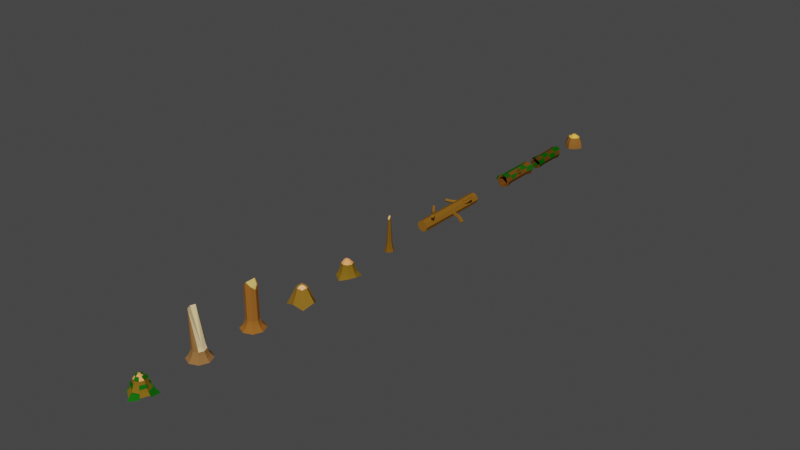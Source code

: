 # Source: NaturePack_Fallen.blend  (saved by Blender 2.82.7; exported with 4.5.12 LTS)
import bpy
from mathutils import Matrix  # noqa: F401  (used for matrix-valued properties, if any)

bpy.ops.wm.read_factory_settings(use_empty=True)
scene = bpy.context.scene
scene.name = 'Scene'

# ---- collections
col_collection = bpy.data.collections.new('Collection'); scene.collection.children.link(col_collection)

# ---- materials (node trees are filled in below, after node groups)
mat_material_001 = bpy.data.materials.new('Material.001')
mat_material_001.use_transparent_shadow = False
mat_material_001.diffuse_color = (0.2598, 0.1075, 0.023, 1.0)
mat_material_002 = bpy.data.materials.new('Material.002')
mat_material_002.use_transparent_shadow = False
mat_material_002.diffuse_color = (1.0, 0.5336, 0.08193, 1.0)
mat_material_003 = bpy.data.materials.new('Material.003')
mat_material_003.use_transparent_shadow = False
mat_material_003.diffuse_color = (0.09084, 0.04487, 0.005968, 1.0)
mat_material_004 = bpy.data.materials.new('Material.004')
mat_material_004.use_transparent_shadow = False
mat_material_004.diffuse_color = (0.00263, 0.08714, 0.000702, 1.0)
mat_material_005 = bpy.data.materials.new('Material.005')
mat_material_005.use_transparent_shadow = False
mat_material_005.diffuse_color = (0.1574, 0.05853, 0.00833, 1.0)
mat_material_006 = bpy.data.materials.new('Material.006')
mat_material_006.use_transparent_shadow = False
mat_material_006.diffuse_color = (0.01108, 0.1025, 0.006245, 1.0)
mat_material_007 = bpy.data.materials.new('Material.007')
mat_material_007.use_transparent_shadow = False
mat_material_007.diffuse_color = (0.2462, 0.1073, 0.0125, 1.0)
mat_material_008 = bpy.data.materials.new('Material.008')
mat_material_008.use_transparent_shadow = False
mat_material_008.diffuse_color = (0.007276, 0.08353, 0.004916, 1.0)
mat_material_009 = bpy.data.materials.new('Material.009')
mat_material_009.use_transparent_shadow = False
mat_material_009.diffuse_color = (0.1734, 0.08121, 0.009872, 1.0)
mat_material_010 = bpy.data.materials.new('Material.010')
mat_material_010.use_transparent_shadow = False
mat_material_010.diffuse_color = (1.0, 0.566, 0.2216, 1.0)
mat_material_011 = bpy.data.materials.new('Material.011')
mat_material_011.use_transparent_shadow = False
mat_material_011.diffuse_color = (0.214, 0.1189, 0.0113, 1.0)
mat_material_012 = bpy.data.materials.new('Material.012')
mat_material_012.use_transparent_shadow = False
mat_material_012.diffuse_color = (1.0, 0.3926, 0.1397, 1.0)
mat_material_013 = bpy.data.materials.new('Material.013')
mat_material_013.use_transparent_shadow = False
mat_material_013.diffuse_color = (0.2462, 0.126, 0.01603, 1.0)
mat_material_014 = bpy.data.materials.new('Material.014')
mat_material_014.use_transparent_shadow = False
mat_material_014.diffuse_color = (1.0, 0.5294, 0.2415, 1.0)
mat_material_015 = bpy.data.materials.new('Material.015')
mat_material_015.use_transparent_shadow = False
mat_material_015.diffuse_color = (0.3032, 0.1135, 0.02001, 1.0)
mat_material_016 = bpy.data.materials.new('Material.016')
mat_material_016.use_transparent_shadow = False
mat_material_016.diffuse_color = (0.8, 0.5616, 0.1663, 1.0)
mat_material_017 = bpy.data.materials.new('Material.017')
mat_material_017.use_transparent_shadow = False
mat_material_017.diffuse_color = (0.281, 0.1337, 0.04504, 1.0)
mat_material_018 = bpy.data.materials.new('Material.018')
mat_material_018.use_transparent_shadow = False
mat_material_018.diffuse_color = (0.8, 0.6154, 0.3258, 1.0)
mat_material_019 = bpy.data.materials.new('Material.019')
mat_material_019.use_transparent_shadow = False
mat_material_019.diffuse_color = (0.008078, 0.1237, 0.005042, 1.0)

# ---- material node trees

# ---- world
world_world = bpy.data.worlds.new('World'); scene.world = world_world
world_world.use_nodes = True; world_world.node_tree.nodes.clear()
_N = world_world.node_tree.nodes; _L = world_world.node_tree.links
n0 = _N.new('ShaderNodeOutputWorld'); n0.name = 'World Output'; n0.location = (300, 300)
n1 = _N.new('ShaderNodeBackground'); n1.name = 'Background'; n1.location = (10, 300)
n1.inputs[0].default_value = (0.05088, 0.05088, 0.05088, 1.0)
_L.new(n1.outputs[0], n0.inputs[0])
n0.is_active_output = True
world_world.color = (0.05088, 0.05088, 0.05088)
world_world.use_sun_shadow = False
world_world.sun_shadow_jitter_overblur = 0.0

# ---- meshes
me_cylinder = bpy.data.meshes.new('Cylinder')
me_cylinder.from_pydata([(9.634e-09, 1.785, -1.0), (1.119, 1.119, -1.0), (1.785, -7.963e-08, -1.0), (1.119, -1.119, -1.0), (-1.464e-07, -1.785, -1.0), (-1.119, -1.119, -1.0), (-1.785, 1.965e-08, -1.0), (-1.119, 1.119, -1.0), (9.955e-09, 1.749, -0.5), (1.064e-08, 1.64, 0.0), (7.552e-09, 1.427, 0.5), (0.8947, 0.8947, 0.5), (1.029, 1.029, 0.0), (1.097, 1.097, -0.5), (1.427, -5.873e-08, 0.5), (1.64, -6.851e-08, 0.0), (1.749, -7.524e-08, -0.5), (0.8947, -0.8947, 0.5), (1.029, -1.029, 0.0), (1.097, -1.097, -0.5), (-1.172e-07, -1.427, 0.5), (-1.327e-07, -1.64, 0.0), (-1.43e-07, -1.749, -0.5), (-0.8947, -0.8947, 0.5), (-1.029, -1.029, 0.0), (-1.097, -1.097, -0.5), (-1.427, 2.064e-08, 0.5), (-1.64, 2.274e-08, 0.0), (-1.749, 2.208e-08, -0.5), (-0.8947, 0.8947, 0.5), (-1.029, 1.029, 0.0), (-1.097, 1.097, -0.5), (0.7071, 0.7071, 1.0), (1.9e-09, 1.128, 1.0), (1.128, -4.48e-08, 1.0), (0.7071, -0.7071, 1.0), (-9.667e-08, -1.128, 1.0), (-0.7071, -0.7071, 1.0), (-1.128, 1.793e-08, 1.0), (-0.7071, 0.7071, 1.0), (0.63, 0.63, 1.0), (-1.827e-09, 0.891, 1.0), (0.891, -3.915e-08, 1.0), (0.63, -0.63, 1.0), (-7.972e-08, -0.891, 1.0), (-0.63, -0.63, 1.0), (-0.891, 1.042e-08, 1.0), (-0.63, 0.63, 1.0), (0.2421, 0.2421, 1.506), (7.673e-09, 0.3424, 1.506), (0.3424, -3.03e-08, 1.506), (0.2421, -0.2421, 1.506), (-2.598e-08, -0.3424, 1.506), (-0.2421, -0.2421, 1.506), (-0.3424, 1.042e-08, 1.506), (-0.2421, 0.2421, 1.506)], [], [(10, 33, 32, 11), (11, 32, 34, 14), (14, 34, 35, 17), (17, 35, 36, 20), (20, 36, 37, 23), (23, 37, 38, 26), (26, 38, 39, 29), (29, 39, 33, 10), (0, 1, 2, 3, 4, 5, 6, 7), (7, 31, 8, 0), (31, 30, 9, 8), (30, 29, 10, 9), (6, 28, 31, 7), (28, 27, 30, 31), (27, 26, 29, 30), (5, 25, 28, 6), (25, 24, 27, 28), (24, 23, 26, 27), (4, 22, 25, 5), (22, 21, 24, 25), (21, 20, 23, 24), (3, 19, 22, 4), (19, 18, 21, 22), (18, 17, 20, 21), (2, 16, 19, 3), (16, 15, 18, 19), (15, 14, 17, 18), (1, 13, 16, 2), (13, 12, 15, 16), (12, 11, 14, 15), (0, 8, 13, 1), (8, 9, 12, 13), (9, 10, 11, 12), (32, 33, 41, 40), (33, 39, 47, 41), (37, 36, 44, 45), (34, 32, 40, 42), (39, 38, 46, 47), (36, 35, 43, 44), (38, 37, 45, 46), (35, 34, 42, 43), (48, 49, 55, 54, 53, 52, 51, 50), (49, 48, 40, 41), (48, 50, 42, 40), (50, 51, 43, 42), (51, 52, 44, 43), (52, 53, 45, 44), (53, 54, 46, 45), (54, 55, 47, 46), (55, 49, 41, 47)])
me_cylinder.polygons.foreach_set('material_index', [0, 0, 0, 0, 0, 0, 0, 0, 0, 0, 0, 0, 0, 0, 0, 0, 0, 0, 0, 0, 0, 0, 0, 0, 0, 0, 0, 0, 0, 0, 0, 0, 0, 1, 1, 1, 1, 1, 1, 1, 1, 1, 1, 1, 1, 1, 1, 1, 1, 1])
_uv = me_cylinder.uv_layers.new(name='UVMap')
_uv.uv.foreach_set('vector', [1.0, 0.875, 1.0, 1.0, 0.875, 1.0, 0.875, 0.875, 0.875, 0.875, 0.875, 1.0, 0.75, 1.0, 0.75, 0.875, 0.75, 0.875, 0.75, 1.0, 0.625, 1.0, 0.625, 0.875, 0.625, 0.875, 0.625, 1.0, 0.5, 1.0, 0.5, 0.875, 0.5, 0.875, 0.5, 1.0, 0.375, 1.0, 0.375, 0.875, 0.375, 0.875, 0.375, 1.0, 0.25, 1.0, 0.25, 0.875, 0.25, 0.875, 0.25, 1.0, 0.125, 1.0, 0.125, 0.875, 0.125, 0.875, 0.125, 1.0, 0.0, 1.0, 0.0, 0.875, 0.75, 0.49, 0.9197, 0.4197, 0.99, 0.25, 0.9197, 0.08029, 0.75, 0.01, 0.5803, 0.08029, 0.51, 0.25, 0.5803, 0.4197, 0.125, 0.5, 0.125, 0.625, 0.0, 0.625, 0.0, 0.5, 0.125, 0.625, 0.125, 0.75, 0.0, 0.75, 0.0, 0.625, 0.125, 0.75, 0.125, 0.875, 0.0, 0.875, 0.0, 0.75, 0.25, 0.5, 0.25, 0.625, 0.125, 0.625, 0.125, 0.5, 0.25, 0.625, 0.25, 0.75, 0.125, 0.75, 0.125, 0.625, 0.25, 0.75, 0.25, 0.875, 0.125, 0.875, 0.125, 0.75, 0.375, 0.5, 0.375, 0.625, 0.25, 0.625, 0.25, 0.5, 0.375, 0.625, 0.375, 0.75, 0.25, 0.75, 0.25, 0.625, 0.375, 0.75, 0.375, 0.875, 0.25, 0.875, 0.25, 0.75, 0.5, 0.5, 0.5, 0.625, 0.375, 0.625, 0.375, 0.5, 0.5, 0.625, 0.5, 0.75, 0.375, 0.75, 0.375, 0.625, 0.5, 0.75, 0.5, 0.875, 0.375, 0.875, 0.375, 0.75, 0.625, 0.5, 0.625, 0.625, 0.5, 0.625, 0.5, 0.5, 0.625, 0.625, 0.625, 0.75, 0.5, 0.75, 0.5, 0.625, 0.625, 0.75, 0.625, 0.875, 0.5, 0.875, 0.5, 0.75, 0.75, 0.5, 0.75, 0.625, 0.625, 0.625, 0.625, 0.5, 0.75, 0.625, 0.75, 0.75, 0.625, 0.75, 0.625, 0.625, 0.75, 0.75, 0.75, 0.875, 0.625, 0.875, 0.625, 0.75, 0.875, 0.5, 0.875, 0.625, 0.75, 0.625, 0.75, 0.5, 0.875, 0.625, 0.875, 0.75, 0.75, 0.75, 0.75, 0.625, 0.875, 0.75, 0.875, 0.875, 0.75, 0.875, 0.75, 0.75, 1.0, 0.5, 1.0, 0.625, 0.875, 0.625, 0.875, 0.5, 1.0, 0.625, 1.0, 0.75, 0.875, 0.75, 0.875, 0.625, 1.0, 0.75, 1.0, 0.875, 0.875, 0.875, 0.875, 0.75, 0.875, 1.0, 1.0, 1.0, 1.0, 1.0, 0.875, 1.0, 0.0, 1.0, 0.125, 1.0, 0.125, 1.0, 0.0, 1.0, 0.375, 1.0, 0.5, 1.0, 0.5, 1.0, 0.375, 1.0, 0.75, 1.0, 0.875, 1.0, 0.875, 1.0, 0.75, 1.0, 0.125, 1.0, 0.25, 1.0, 0.25, 1.0, 0.125, 1.0, 0.5, 1.0, 0.625, 1.0, 0.625, 1.0, 0.5, 1.0, 0.25, 1.0, 0.375, 1.0, 0.375, 1.0, 0.25, 1.0, 0.625, 1.0, 0.75, 1.0, 0.75, 1.0, 0.625, 1.0, 0.3152, 0.3152, 0.25, 0.3422, 0.1848, 0.3152, 0.1578, 0.25, 0.1848, 0.1848, 0.25, 0.1578, 0.3152, 0.1848, 0.3422, 0.25, 0.25, 0.3422, 0.3152, 0.3152, 0.4197, 0.4197, 0.25, 0.49, 0.3152, 0.3152, 0.3422, 0.25, 0.49, 0.25, 0.4197, 0.4197, 0.3422, 0.25, 0.3152, 0.1848, 0.4197, 0.08029, 0.49, 0.25, 0.3152, 0.1848, 0.25, 0.1578, 0.25, 0.01, 0.4197, 0.08029, 0.25, 0.1578, 0.1848, 0.1848, 0.08029, 0.08029, 0.25, 0.01, 0.1848, 0.1848, 0.1578, 0.25, 0.01, 0.25, 0.08029, 0.08029, 0.1578, 0.25, 0.1848, 0.3152, 0.08029, 0.4197, 0.01, 0.25, 0.1848, 0.3152, 0.25, 0.3422, 0.25, 0.49, 0.08029, 0.4197])
me_cylinder.materials.append(mat_material_001)
me_cylinder.materials.append(mat_material_002)
me_cylinder.use_remesh_fix_poles = True
me_cylinder.use_remesh_preserve_attributes = False
me_cylinder.use_mirror_vertex_groups = False
me_cylinder.update()
me_cylinder_001 = bpy.data.meshes.new('Cylinder.001')
me_cylinder_001.from_pydata([(6.775e-09, 0.7791, -1.0), (6.775e-09, 0.7791, 1.0), (0.5509, 0.5509, -1.0), (0.5509, 0.5509, 1.0), (0.7791, -2.098e-08, -0.9451), (0.7791, -7.284e-08, 0.9274), (0.5509, -0.5509, -0.9451), (0.5509, -0.5509, 1.0), (-6.937e-08, -0.7791, -1.0), (-6.937e-08, -0.7791, 1.0), (-0.5509, -0.5509, -0.9451), (-0.5509, -0.5509, 0.9274), (-0.7791, 2.242e-08, -1.0), (-0.7791, 6.467e-09, 1.0), (-0.5509, 0.5509, -0.9451), (-0.5509, 0.5509, 0.9274), (0.0, 1.0, -0.5), (0.0, 1.0, 0.0), (0.0, 1.0, 0.5), (0.7071, 0.7071, 0.5), (0.7071, 0.7071, 0.0), (0.7071, 0.7071, -0.5), (1.0, -4.371e-08, 0.5), (1.0, -4.371e-08, 0.0), (1.0, -4.371e-08, -0.5), (0.7071, -0.7071, 0.5), (0.7071, -0.7071, 0.0), (0.7071, -0.7071, -0.5), (-8.742e-08, -1.0, 0.5), (-8.742e-08, -1.0, 0.0), (-8.742e-08, -1.0, -0.5), (-0.7071, -0.7071, 0.5), (-0.7071, -0.7071, 0.0), (-0.7071, -0.7071, -0.5), (-1.0, 1.192e-08, 0.5), (-1.0, 1.192e-08, 0.0), (-1.0, 1.192e-08, -0.5), (-0.7071, 0.7071, 0.5), (-0.7071, 0.7071, 0.0), (-0.7071, 0.7071, -0.5), (6.775e-09, 1.13, -1.0), (0.799, 0.799, -1.0), (0.799, 0.799, 1.0), (6.775e-09, 1.13, 1.0), (1.13, -2.098e-08, -0.9451), (1.13, -7.849e-08, 0.9274), (0.799, -0.799, -0.9451), (0.799, -0.799, 1.0), (-9.2e-08, -1.13, -1.0), (-9.2e-08, -1.13, 1.0), (-0.799, -0.799, -0.9451), (-0.799, -0.799, 0.9274), (-1.13, 3.373e-08, -1.0), (-1.13, -4.849e-09, 1.0), (-0.799, 0.799, -0.9451), (-0.799, 0.799, 0.9274), (-8.083e-08, -0.9214, -0.6), (-6.937e-08, -0.7791, -0.2), (-6.937e-08, -0.7791, 0.2), (-8.083e-08, -0.9214, 0.6), (-0.6515, -0.6515, -0.6), (-0.5509, -0.5509, -0.2), (-0.5509, -0.5509, 0.2), (-0.6515, -0.6515, 0.6), (0.6515, -0.6515, -0.6), (0.5509, -0.5509, -0.2), (0.5509, -0.5509, 0.2), (0.6515, -0.6515, 0.6), (-0.9214, 3.9e-08, -0.6), (-0.7791, 1.604e-08, -0.2), (-0.7791, 1.285e-08, 0.2), (-0.9214, -4.846e-09, 0.6), (0.9214, -2.597e-08, -0.6), (0.7791, -4.23e-08, -0.2), (0.7791, -4.889e-08, 0.2), (0.9214, -8.186e-08, 0.6), (-0.6515, 0.6515, -0.6), (-0.5509, 0.5509, -0.2), (-0.5509, 0.5509, 0.2), (-0.6515, 0.6515, 0.6), (0.6515, 0.6515, -0.6), (0.5509, 0.5509, -0.2), (0.5509, 0.5509, 0.2), (0.6515, 0.6515, 0.6), (9.217e-09, 0.9214, -0.6), (6.775e-09, 0.7791, -0.2), (6.775e-09, 0.7791, 0.2), (9.217e-09, 0.9214, 0.6), (-0.01071, 1.169, -1.079), (0.8467, 0.8139, -1.079), (-0.01071, 1.03, 0.5311), (-0.01071, 1.169, 1.068), (0.7481, 0.7153, -0.5421), (1.202, -0.04352, 1.068), (0.8467, 0.8139, 1.068), (-0.8681, 0.8139, 1.068), (-0.01071, 1.03, -0.5421), (-0.01071, 1.03, -0.005486), (0.7481, 0.7153, 0.5311), (0.7481, 0.7153, -0.005486), (1.062, -0.04352, 0.5311), (1.062, -0.04352, -0.005486), (1.062, -0.04352, -0.5421), (-1.084, -0.04352, -0.005486), (-1.084, -0.04352, -0.5421), (-0.7695, 0.7153, 0.5311), (-0.7695, 0.7153, -0.005486), (-0.7695, 0.7153, -0.5421), (0.5511, -0.4818, -0.9451), (0.0001457, -0.71, -1.0), (-0.5508, -0.4818, 0.9274), (0.0001457, -0.71, 1.0), (0.0001457, -0.8522, 0.6), (-0.6513, -0.5824, 0.6), (0.0001457, -0.8522, -0.6), (0.0001457, -0.71, -0.2), (0.0001457, -0.71, 0.2), (-0.6513, -0.5824, -0.6), (-0.5508, -0.4818, -0.2), (0.6516, -0.5824, -0.6), (0.5511, -0.4818, 0.2), (0.6516, -0.5824, 0.6)], [], [(18, 43, 42, 19), (36, 35, 103, 104), (22, 45, 47, 25), (25, 47, 49, 28), (28, 49, 51, 31), (31, 51, 53, 34), (84, 85, 77, 76), (34, 53, 55, 37), (21, 20, 99, 92), (0, 84, 76, 14), (54, 39, 16, 40), (39, 38, 17, 16), (38, 37, 18, 17), (52, 36, 39, 54), (24, 21, 92, 102), (35, 34, 37, 38), (50, 33, 36, 52), (33, 32, 35, 36), (32, 31, 34, 35), (48, 30, 33, 50), (30, 29, 32, 33), (29, 28, 31, 32), (46, 27, 30, 48), (27, 26, 29, 30), (26, 25, 28, 29), (44, 24, 27, 46), (24, 23, 26, 27), (23, 22, 25, 26), (41, 21, 24, 44), (39, 36, 104, 107), (20, 19, 22, 23), (19, 20, 99, 98), (16, 17, 20, 21), (18, 37, 105, 90), (2, 0, 40, 41), (1, 3, 42, 43), (4, 2, 41, 44), (3, 5, 45, 42), (6, 4, 44, 46), (5, 7, 47, 45), (8, 6, 46, 48), (7, 9, 49, 47), (10, 8, 48, 50), (9, 11, 51, 49), (12, 10, 50, 52), (11, 13, 53, 51), (14, 12, 52, 54), (13, 15, 55, 53), (0, 14, 54, 40), (15, 1, 43, 55), (63, 11, 110, 113), (8, 56, 114, 109), (63, 71, 13, 11), (72, 4, 6, 64), (71, 79, 15, 13), (80, 2, 4, 72), (84, 0, 2, 80), (87, 1, 15, 79), (85, 86, 78, 77), (86, 87, 79, 78), (1, 87, 83, 3), (87, 86, 82, 83), (86, 85, 81, 82), (85, 84, 80, 81), (3, 83, 75, 5), (83, 82, 74, 75), (82, 81, 73, 74), (81, 80, 72, 73), (12, 14, 76, 68), (68, 76, 77, 69), (69, 77, 78, 70), (70, 78, 79, 71), (5, 75, 67, 7), (75, 74, 66, 67), (74, 73, 65, 66), (73, 72, 64, 65), (10, 12, 68, 60), (60, 68, 69, 61), (61, 69, 70, 62), (62, 70, 71, 63), (7, 67, 59, 9), (56, 64, 119, 114), (66, 65, 57, 58), (65, 64, 56, 57), (8, 10, 60, 56), (9, 59, 112, 111), (57, 61, 62, 58), (58, 62, 63, 59), (98, 94, 93, 100), (105, 95, 91, 90), (104, 103, 106, 107), (92, 99, 101, 102), (88, 96, 92, 89), (97, 90, 98, 99), (41, 40, 88, 89), (35, 38, 106, 103), (20, 23, 101, 99), (45, 22, 100, 93), (37, 55, 95, 105), (55, 43, 91, 95), (22, 19, 98, 100), (40, 16, 96, 88), (43, 18, 90, 91), (16, 21, 92, 96), (23, 24, 102, 101), (38, 39, 107, 106), (21, 41, 89, 92), (20, 17, 97, 99), (17, 18, 90, 97), (18, 19, 98, 90), (19, 42, 94, 98), (42, 45, 93, 94), (112, 113, 110, 111), (119, 108, 109, 114), (121, 120, 116, 112), (114, 117, 118, 115), (64, 6, 108, 119), (56, 60, 117, 114), (57, 56, 114, 115), (61, 57, 115, 118), (6, 8, 109, 108), (58, 59, 112, 116), (67, 66, 120, 121), (59, 63, 113, 112), (59, 67, 121, 112), (60, 61, 118, 117), (66, 58, 116, 120), (11, 9, 111, 110)])
me_cylinder_001.polygons.foreach_set('material_index', [0, 0, 0, 0, 0, 0, 0, 0, 0, 0, 0, 0, 0, 0, 0, 0, 0, 0, 0, 0, 0, 0, 0, 0, 0, 0, 0, 0, 0, 0, 0, 0, 0, 0, 0, 0, 0, 0, 0, 0, 0, 0, 0, 0, 0, 0, 0, 0, 0, 0, 0, 0, 0, 0, 0, 0, 0, 0, 0, 0, 0, 0, 0, 0, 0, 0, 0, 0, 0, 0, 0, 0, 0, 0, 0, 0, 0, 0, 0, 0, 0, 0, 0, 0, 0, 0, 0, 0, 1, 1, 1, 1, 1, 1, 0, 0, 0, 0, 0, 0, 0, 0, 0, 0, 0, 0, 0, 0, 0, 0, 0, 0, 1, 1, 1, 1, 0, 0, 0, 0, 0, 0, 0, 0, 0, 0, 0, 0])
_uv = me_cylinder_001.uv_layers.new(name='UVMap')
_uv.uv.foreach_set('vector', [1.0, 0.875, 1.0, 1.0, 0.875, 1.0, 0.875, 0.875, 0.25, 0.625, 0.25, 0.75, 0.25, 0.75, 0.25, 0.625, 0.75, 0.875, 0.75, 1.0, 0.625, 1.0, 0.625, 0.875, 0.625, 0.875, 0.625, 1.0, 0.5, 1.0, 0.5, 0.875, 0.5, 0.875, 0.5, 1.0, 0.375, 1.0, 0.375, 0.875, 0.375, 0.875, 0.375, 1.0, 0.25, 1.0, 0.25, 0.875, 0.65, 0.4155, 0.55, 0.4155, 0.433, 0.367, 0.533, 0.367, 0.25, 0.875, 0.25, 1.0, 0.125, 1.0, 0.125, 0.875, 0.875, 0.625, 0.875, 0.75, 0.875, 0.75, 0.875, 0.625, 0.75, 0.4155, 0.65, 0.4155, 0.533, 0.367, 0.633, 0.367, 0.125, 0.5, 0.125, 0.625, 0.0, 0.625, 0.0, 0.5, 0.125, 0.625, 0.125, 0.75, 0.0, 0.75, 0.0, 0.625, 0.125, 0.75, 0.125, 0.875, 0.0, 0.875, 0.0, 0.75, 0.25, 0.5, 0.25, 0.625, 0.125, 0.625, 0.125, 0.5, 0.75, 0.625, 0.875, 0.625, 0.875, 0.625, 0.75, 0.625, 0.25, 0.75, 0.25, 0.875, 0.125, 0.875, 0.125, 0.75, 0.375, 0.5, 0.375, 0.625, 0.25, 0.625, 0.25, 0.5, 0.375, 0.625, 0.375, 0.75, 0.25, 0.75, 0.25, 0.625, 0.375, 0.75, 0.375, 0.875, 0.25, 0.875, 0.25, 0.75, 0.5, 0.5, 0.5, 0.625, 0.375, 0.625, 0.375, 0.5, 0.5, 0.625, 0.5, 0.75, 0.375, 0.75, 0.375, 0.625, 0.5, 0.75, 0.5, 0.875, 0.375, 0.875, 0.375, 0.75, 0.625, 0.5, 0.625, 0.625, 0.5, 0.625, 0.5, 0.5, 0.625, 0.625, 0.625, 0.75, 0.5, 0.75, 0.5, 0.625, 0.625, 0.75, 0.625, 0.875, 0.5, 0.875, 0.5, 0.75, 0.75, 0.5, 0.75, 0.625, 0.625, 0.625, 0.625, 0.5, 0.75, 0.625, 0.75, 0.75, 0.625, 0.75, 0.625, 0.625, 0.75, 0.75, 0.75, 0.875, 0.625, 0.875, 0.625, 0.75, 0.875, 0.5, 0.875, 0.625, 0.75, 0.625, 0.75, 0.5, 0.125, 0.625, 0.25, 0.625, 0.25, 0.625, 0.125, 0.625, 0.875, 0.75, 0.875, 0.875, 0.75, 0.875, 0.75, 0.75, 0.875, 0.875, 0.875, 0.75, 0.875, 0.75, 0.875, 0.875, 1.0, 0.625, 1.0, 0.75, 0.875, 0.75, 0.875, 0.625, 0.0, 0.875, 0.125, 0.875, 0.125, 0.875, 0.0, 0.875, 0.867, 0.367, 0.75, 0.4155, 0.75, 0.49, 0.9197, 0.4197, 0.25, 0.4155, 0.367, 0.367, 0.4197, 0.4197, 0.25, 0.49, 0.9155, 0.25, 0.867, 0.367, 0.9197, 0.4197, 0.99, 0.25, 0.367, 0.367, 0.4155, 0.25, 0.49, 0.25, 0.4197, 0.4197, 0.867, 0.133, 0.9155, 0.25, 0.99, 0.25, 0.9197, 0.08029, 0.4155, 0.25, 0.367, 0.133, 0.4197, 0.08029, 0.49, 0.25, 0.75, 0.08451, 0.867, 0.133, 0.9197, 0.08029, 0.75, 0.01, 0.367, 0.133, 0.25, 0.08451, 0.25, 0.01, 0.4197, 0.08029, 0.633, 0.133, 0.75, 0.08451, 0.75, 0.01, 0.5803, 0.08029, 0.25, 0.08451, 0.133, 0.133, 0.08029, 0.08029, 0.25, 0.01, 0.5845, 0.25, 0.633, 0.133, 0.5803, 0.08029, 0.51, 0.25, 0.133, 0.133, 0.08451, 0.25, 0.01, 0.25, 0.08029, 0.08029, 0.633, 0.367, 0.5845, 0.25, 0.51, 0.25, 0.5803, 0.4197, 0.08451, 0.25, 0.133, 0.367, 0.08029, 0.4197, 0.01, 0.25, 0.75, 0.4155, 0.633, 0.367, 0.5803, 0.4197, 0.75, 0.49, 0.133, 0.367, 0.25, 0.4155, 0.25, 0.49, 0.08029, 0.4197, 0.233, 0.133, 0.133, 0.133, 0.133, 0.133, 0.233, 0.133, 0.75, 0.08451, 0.65, 0.08451, 0.65, 0.08451, 0.75, 0.08451, 0.233, 0.133, 0.1845, 0.25, 0.08451, 0.25, 0.133, 0.133, 0.8155, 0.25, 0.9155, 0.25, 0.867, 0.133, 0.767, 0.133, 0.1845, 0.25, 0.233, 0.367, 0.133, 0.367, 0.08451, 0.25, 0.767, 0.367, 0.867, 0.367, 0.9155, 0.25, 0.8155, 0.25, 0.65, 0.4155, 0.75, 0.4155, 0.867, 0.367, 0.767, 0.367, 0.35, 0.4155, 0.25, 0.4155, 0.133, 0.367, 0.233, 0.367, 0.55, 0.4155, 0.45, 0.4155, 0.333, 0.367, 0.433, 0.367, 0.45, 0.4155, 0.35, 0.4155, 0.233, 0.367, 0.333, 0.367, 0.25, 0.4155, 0.35, 0.4155, 0.467, 0.367, 0.367, 0.367, 0.35, 0.4155, 0.45, 0.4155, 0.567, 0.367, 0.467, 0.367, 0.45, 0.4155, 0.55, 0.4155, 0.667, 0.367, 0.567, 0.367, 0.55, 0.4155, 0.65, 0.4155, 0.767, 0.367, 0.667, 0.367, 0.367, 0.367, 0.467, 0.367, 0.5155, 0.25, 0.4155, 0.25, 0.467, 0.367, 0.567, 0.367, 0.6155, 0.25, 0.5155, 0.25, 0.567, 0.367, 0.667, 0.367, 0.7155, 0.25, 0.6155, 0.25, 0.667, 0.367, 0.767, 0.367, 0.8155, 0.25, 0.7155, 0.25, 0.5845, 0.25, 0.633, 0.367, 0.533, 0.367, 0.4845, 0.25, 0.4845, 0.25, 0.533, 0.367, 0.433, 0.367, 0.3845, 0.25, 0.3845, 0.25, 0.433, 0.367, 0.333, 0.367, 0.2845, 0.25, 0.2845, 0.25, 0.333, 0.367, 0.233, 0.367, 0.1845, 0.25, 0.4155, 0.25, 0.5155, 0.25, 0.467, 0.133, 0.367, 0.133, 0.5155, 0.25, 0.6155, 0.25, 0.567, 0.133, 0.467, 0.133, 0.6155, 0.25, 0.7155, 0.25, 0.667, 0.133, 0.567, 0.133, 0.7155, 0.25, 0.8155, 0.25, 0.767, 0.133, 0.667, 0.133, 0.633, 0.133, 0.5845, 0.25, 0.4845, 0.25, 0.533, 0.133, 0.533, 0.133, 0.4845, 0.25, 0.3845, 0.25, 0.433, 0.133, 0.433, 0.133, 0.3845, 0.25, 0.2845, 0.25, 0.333, 0.133, 0.333, 0.133, 0.2845, 0.25, 0.1845, 0.25, 0.233, 0.133, 0.367, 0.133, 0.467, 0.133, 0.35, 0.08451, 0.25, 0.08451, 0.65, 0.08451, 0.767, 0.133, 0.767, 0.133, 0.65, 0.08451, 0.567, 0.133, 0.667, 0.133, 0.55, 0.08451, 0.45, 0.08451, 0.667, 0.133, 0.767, 0.133, 0.65, 0.08451, 0.55, 0.08451, 0.75, 0.08451, 0.633, 0.133, 0.533, 0.133, 0.65, 0.08451, 0.25, 0.08451, 0.35, 0.08451, 0.35, 0.08451, 0.25, 0.08451, 0.55, 0.08451, 0.433, 0.133, 0.333, 0.133, 0.45, 0.08451, 0.45, 0.08451, 0.333, 0.133, 0.233, 0.133, 0.35, 0.08451, 0.875, 0.875, 0.875, 1.0, 0.75, 1.0, 0.75, 0.875, 0.125, 0.875, 0.125, 1.0, 0.0, 1.0, 0.0, 0.875, 0.25, 0.625, 0.25, 0.75, 0.125, 0.75, 0.125, 0.625, 0.875, 0.625, 0.875, 0.75, 0.75, 0.75, 0.75, 0.625, 1.0, 0.5, 1.0, 0.625, 0.875, 0.625, 0.875, 0.5, 1.0, 0.75, 1.0, 0.875, 0.875, 0.875, 0.875, 0.75, 0.9197, 0.4197, 0.75, 0.49, 0.75, 0.49, 0.9197, 0.4197, 0.25, 0.75, 0.125, 0.75, 0.125, 0.75, 0.25, 0.75, 0.875, 0.75, 0.75, 0.75, 0.75, 0.75, 0.875, 0.75, 0.75, 1.0, 0.75, 0.875, 0.75, 0.875, 0.75, 1.0, 0.125, 0.875, 0.125, 1.0, 0.125, 1.0, 0.125, 0.875, 0.08029, 0.4197, 0.25, 0.49, 0.25, 0.49, 0.08029, 0.4197, 0.75, 0.875, 0.875, 0.875, 0.875, 0.875, 0.75, 0.875, 0.0, 0.5, 0.0, 0.625, 0.0, 0.625, 0.0, 0.5, 1.0, 1.0, 1.0, 0.875, 1.0, 0.875, 1.0, 1.0, 1.0, 0.625, 0.875, 0.625, 0.875, 0.625, 1.0, 0.625, 0.75, 0.75, 0.75, 0.625, 0.75, 0.625, 0.75, 0.75, 0.125, 0.75, 0.125, 0.625, 0.125, 0.625, 0.125, 0.75, 0.875, 0.625, 0.875, 0.5, 0.875, 0.5, 0.875, 0.625, 0.875, 0.75, 1.0, 0.75, 1.0, 0.75, 0.875, 0.75, 0.0, 0.75, 0.0, 0.875, 0.0, 0.875, 0.0, 0.75, 1.0, 0.875, 0.875, 0.875, 0.875, 0.875, 1.0, 0.875, 0.875, 0.875, 0.875, 1.0, 0.875, 1.0, 0.875, 0.875, 0.4197, 0.4197, 0.49, 0.25, 0.49, 0.25, 0.4197, 0.4197, 0.35, 0.08451, 0.233, 0.133, 0.133, 0.133, 0.25, 0.08451, 0.767, 0.133, 0.867, 0.133, 0.75, 0.08451, 0.65, 0.08451, 0.467, 0.133, 0.567, 0.133, 0.45, 0.08451, 0.35, 0.08451, 0.65, 0.08451, 0.533, 0.133, 0.433, 0.133, 0.55, 0.08451, 0.767, 0.133, 0.867, 0.133, 0.867, 0.133, 0.767, 0.133, 0.65, 0.08451, 0.533, 0.133, 0.533, 0.133, 0.65, 0.08451, 0.55, 0.08451, 0.65, 0.08451, 0.65, 0.08451, 0.55, 0.08451, 0.433, 0.133, 0.55, 0.08451, 0.55, 0.08451, 0.433, 0.133, 0.867, 0.133, 0.75, 0.08451, 0.75, 0.08451, 0.867, 0.133, 0.45, 0.08451, 0.35, 0.08451, 0.35, 0.08451, 0.45, 0.08451, 0.467, 0.133, 0.567, 0.133, 0.567, 0.133, 0.467, 0.133, 0.35, 0.08451, 0.233, 0.133, 0.233, 0.133, 0.35, 0.08451, 0.35, 0.08451, 0.467, 0.133, 0.467, 0.133, 0.35, 0.08451, 0.533, 0.133, 0.433, 0.133, 0.433, 0.133, 0.533, 0.133, 0.567, 0.133, 0.45, 0.08451, 0.45, 0.08451, 0.567, 0.133, 0.133, 0.133, 0.25, 0.08451, 0.25, 0.08451, 0.133, 0.133])
me_cylinder_001.materials.append(mat_material_003)
me_cylinder_001.materials.append(mat_material_004)
me_cylinder_001.use_remesh_fix_poles = True
me_cylinder_001.use_remesh_preserve_attributes = False
me_cylinder_001.use_mirror_vertex_groups = False
me_cylinder_001.update()
me_cylinder_002 = bpy.data.meshes.new('Cylinder.002')
me_cylinder_002.from_pydata([(-6.77e-09, 3.828, 0.8774), (4.506e-09, -3.828, 0.8774), (0.6204, 3.828, 0.6204), (0.6204, -3.828, 0.6204), (0.8774, 3.828, 1.1e-08), (0.8774, -3.828, -1.353e-07), (0.6204, 3.828, -0.6204), (0.6204, -3.828, -0.6204), (-7.457e-08, 3.828, -0.8774), (-6.329e-08, -3.828, -0.8774), (-0.6204, 3.828, -0.6204), (-0.6204, -3.828, -0.6204), (-0.8774, 3.828, 1.1e-08), (-0.8774, -3.828, -5.917e-09), (-0.6204, 3.828, 0.6204), (-0.6204, -3.828, 0.6204), (0.7071, -0.4924, 0.7071), (0.7071, 0.4924, 0.7071), (0.7071, -2.297, -0.7071), (0.7071, 2.297, -0.7071), (-8.742e-08, -2.297, -1.0), (-8.742e-08, 2.297, -1.0), (-0.7071, -2.297, -0.7071), (-0.7071, 2.297, -0.7071), (-1.0, -2.297, 0.0), (-1.0, 2.297, 0.0), (-0.7071, -2.297, 0.7071), (-0.7071, 2.297, 0.7071), (1.014e-08, 3.828, 1.227), (0.8675, 3.828, 0.8675), (0.8675, -3.828, 0.8675), (1.014e-08, -3.828, 1.227), (1.227, 3.828, -5.917e-09), (1.227, -3.828, -1.522e-07), (0.8675, 3.828, -0.8675), (0.8675, -3.828, -0.8675), (-9.712e-08, 3.828, -1.227), (-9.712e-08, -3.828, -1.227), (-0.8675, 3.828, -0.8675), (-0.8675, -3.828, -0.8675), (-1.227, 3.828, -5.917e-09), (-1.227, -3.828, -5.917e-09), (-0.8675, 3.828, 0.8675), (-0.8675, -3.828, 0.8675), (-3.553e-15, 2.297, 1.0), (-3.553e-15, -2.297, 1.0), (1.0, -2.297, -9.537e-08), (1.0, 2.297, -2.384e-08), (0.7071, 2.297, 0.7071), (0.7071, -2.297, 0.7071), (0.9944, -0.4823, 1.0), (0.9944, 0.5025, 1.0), (0.9944, 0.3408, 1.0), (0.9944, -0.3206, 1.0), (0.302, 0.1292, 0.8749), (0.6651, 0.4924, 0.7245), (0.2422, 0.8497, 0.8997), (0.4083, 0.386, 0.8309), (0.6651, -0.4924, 0.7245), (0.302, -0.1292, 0.8749), (0.4083, -0.386, 0.8309), (0.8749, -0.1292, 0.302), (0.7245, -0.4924, 0.6651), (0.8997, -0.8497, 0.2422), (0.8309, -0.386, 0.4083), (0.7245, 0.4924, 0.6651), (0.8749, 0.1292, 0.302), (0.8309, 0.386, 0.4083), (0.9525, 0.5025, 1.018), (0.5893, 0.1393, 1.168), (0.7386, 0.3408, 1.106), (0.6957, 0.3961, 1.124), (0.5893, -0.1191, 1.168), (0.9525, -0.4823, 1.018), (0.7386, -0.3206, 1.106), (0.6957, -0.3759, 1.124), (1.012, -0.4823, 0.9584), (1.162, -0.1191, 0.5952), (1.1, -0.3206, 0.7446), (1.118, -0.3759, 0.7016), (1.162, 0.1393, 0.5952), (1.012, 0.5025, 0.9584), (1.1, 0.3408, 0.7446), (1.118, 0.3961, 0.7016), (0.7387, 0.1522, 1.106), (0.9273, 0.3408, 1.028), (0.7387, 0.3408, 1.106), (0.7939, 0.2855, 1.083), (0.9273, -0.3206, 1.028), (0.7387, -0.132, 1.106), (0.7387, -0.3206, 1.106), (0.7939, -0.2654, 1.083), (1.1, -0.132, 0.7446), (1.022, -0.3206, 0.9332), (1.1, -0.3206, 0.7446), (1.078, -0.2654, 0.7998), (1.022, 0.3408, 0.9332), (1.1, 0.1522, 0.7446), (1.1, 0.3408, 0.7446), (1.078, 0.2855, 0.7998), (0.6204, 0.3252, 0.6204), (0.6204, -0.3371, 0.6204), (0.6471, -0.3503, 0.5559), (0.7106, -0.3233, 0.4026), (0.74, -0.186, 0.3317), (0.7408, 0.1479, 0.3298), (0.7118, 0.2954, 0.3997), (0.6543, 0.3375, 0.5385), (0.3266, -0.1817, 0.7421), (0.3929, -0.3165, 0.7146), (0.543, -0.3539, 0.6525), (0.5627, 0.33, 0.6443), (0.4281, 0.2869, 0.7), (0.3592, 0.1517, 0.7286), (0.9013, -4.174, 0.9899), (-0.04494, -4.174, 1.382), (-0.04494, -2.504, 1.134), (0.7263, 2.506, 0.8149), (0.9013, 4.176, 0.9899), (1.293, 4.176, 0.04369), (1.046, 2.506, 0.04369), (-1.136, 2.506, 0.04369), (-1.383, 4.176, 0.04369), (-0.9912, 4.176, 0.9899), (-0.9912, -4.174, 0.9899), (-1.383, -4.174, 0.04369), (-0.8162, 2.506, 0.8149), (-0.04494, 2.506, 1.134), (0.7263, -2.504, 0.8149), (-1.136, -2.504, 0.04369), (-0.8162, -2.504, 0.8149), (1.046, -2.504, 0.04368), (0.7263, 0.5379, 0.8149), (0.7263, -0.5361, 0.8149), (1.04, 0.5489, 1.135), (1.04, 0.3726, 1.135), (1.04, -0.3488, 1.135), (1.04, -0.5251, 1.135), (0.6805, 0.5379, 0.8339), (0.2192, 0.9277, 1.025), (0.7452, -0.5361, 0.7691), (0.9363, -0.9259, 0.3078), (0.9939, -0.5251, 1.154), (0.7607, -0.3488, 1.25), (1.223, -0.129, 0.6929), (1.155, -0.3488, 0.8558), (1.155, 0.3726, 0.8558), (1.223, 0.1528, 0.6929), (1.059, 0.5489, 1.089), (0.5978, -0.129, 1.318), (0.2844, -0.14, 0.998), (0.2844, 0.1418, 0.998), (0.5978, 0.1528, 1.318), (0.7607, -0.3488, 1.25), (0.9664, -0.3488, 1.165), (1.155, -0.3488, 0.8558), (1.155, -0.1431, 0.8558), (1.155, 0.3726, 0.8558), (1.07, 0.3726, 1.061), (1.155, 0.1669, 0.8558)], [], [(48, 44, 127, 117), (49, 30, 33, 46), (46, 33, 35, 18), (18, 35, 37, 20), (20, 37, 39, 22), (22, 39, 41, 24), (82, 81, 148, 146), (26, 43, 31, 45), (42, 27, 44, 28), (30, 49, 128, 114), (49, 46, 131, 128), (24, 26, 27, 25), (38, 23, 25, 40), (22, 24, 25, 23), (36, 21, 23, 38), (20, 22, 23, 21), (34, 19, 21, 36), (18, 20, 21, 19), (32, 47, 19, 34), (46, 18, 19, 47), (62, 16, 133, 140), (28, 44, 48, 29), (45, 44, 127, 116), (2, 0, 28, 29), (1, 3, 30, 31), (4, 2, 29, 32), (3, 5, 33, 30), (6, 4, 32, 34), (5, 7, 35, 33), (8, 6, 34, 36), (7, 9, 37, 35), (10, 8, 36, 38), (9, 11, 39, 37), (12, 10, 38, 40), (11, 13, 41, 39), (14, 12, 40, 42), (13, 15, 43, 41), (0, 14, 42, 28), (15, 1, 31, 43), (17, 55, 68, 51), (16, 62, 76, 50), (97, 105, 104, 92), (58, 16, 50, 73), (61, 66, 80, 77), (90, 89, 84, 86, 70, 69, 72, 74), (65, 17, 51, 81), (48, 47, 120, 117), (46, 63, 141, 131), (93, 102, 101, 110, 88, 53), (80, 82, 146, 147), (77, 80, 147, 144), (94, 93, 53, 50, 76, 78), (86, 85, 52, 51, 68, 70), (64, 62, 63, 46, 47, 48, 17, 65, 67, 66, 61), (68, 71, 70), (71, 69, 70), (72, 75, 74), (75, 73, 74), (76, 79, 78), (79, 77, 78), (80, 83, 82), (83, 81, 82), (58, 73, 75, 60), (60, 75, 72, 59), (68, 55, 57, 71), (71, 57, 54, 69), (61, 77, 79, 64), (64, 79, 76, 62), (65, 81, 83, 67), (67, 83, 80, 66), (98, 97, 159, 157), (84, 87, 86), (87, 85, 86), (88, 91, 90), (91, 89, 90), (92, 95, 94), (95, 93, 94), (96, 99, 98), (99, 97, 98), (88, 110, 109, 91), (92, 104, 103, 95), (95, 103, 102, 93), (96, 107, 106, 99), (99, 106, 105, 97), (84, 113, 112, 87), (87, 112, 111, 85), (89, 108, 113, 84), (85, 111, 100, 107, 96, 52), (6, 8, 9, 7), (8, 10, 11, 9), (10, 12, 13, 11), (12, 14, 15, 13), (14, 0, 1, 15), (4, 6, 7, 5), (2, 4, 5, 3, 101, 102, 103, 104, 105, 106, 107, 100), (0, 2, 100, 111, 112, 113, 108, 109, 110, 101, 3, 1), (91, 109, 108, 89), (116, 115, 114, 128), (129, 125, 124, 130), (130, 116, 127, 126), (122, 121, 126, 123), (118, 117, 120, 119), (139, 138, 132, 117, 127), (141, 140, 133, 128, 131), (151, 150, 149, 152), (157, 159, 156, 155, 145, 144, 147, 146), (135, 158, 157, 146, 148, 134), (136, 154, 153, 143, 142, 137), (52, 96, 158, 135), (31, 30, 114, 115), (63, 62, 140, 141), (49, 45, 116, 128), (90, 74, 143, 153), (45, 31, 115, 116), (53, 88, 154, 136), (81, 51, 134, 148), (29, 48, 117, 118), (32, 29, 118, 119), (59, 72, 149, 150), (97, 92, 156, 159), (94, 78, 145, 155), (47, 32, 119, 120), (69, 54, 151, 152), (17, 48, 117, 132), (24, 41, 125, 129), (88, 90, 153, 154), (16, 49, 128, 133), (43, 26, 130, 124), (27, 26, 130, 126), (51, 52, 135, 134), (44, 27, 126, 127), (50, 53, 136, 137), (26, 45, 116, 130), (92, 94, 155, 156), (25, 27, 126, 121), (54, 59, 150, 151), (26, 24, 129, 130), (44, 56, 139, 127), (74, 73, 142, 143), (55, 17, 132, 138), (56, 55, 138, 139), (40, 25, 121, 122), (96, 98, 157, 158), (42, 40, 122, 123), (72, 69, 152, 149), (41, 43, 124, 125), (27, 42, 123, 126), (73, 50, 137, 142), (78, 77, 144, 145), (57, 55, 56, 44, 45, 49, 16, 58, 60, 59, 54)])
me_cylinder_002.polygons.foreach_set('material_index', [1, 0, 0, 0, 0, 0, 1, 0, 0, 1, 1, 0, 0, 0, 0, 0, 0, 0, 0, 0, 0, 0, 1, 0, 0, 0, 0, 0, 0, 0, 0, 0, 0, 0, 0, 0, 0, 0, 0, 0, 0, 0, 0, 0, 0, 0, 1, 1, 0, 1, 1, 0, 0, 0, 0, 0, 0, 0, 0, 0, 0, 0, 0, 0, 0, 0, 0, 0, 0, 0, 1, 0, 0, 0, 0, 0, 0, 0, 0, 0, 0, 0, 0, 0, 0, 0, 0, 0, 0, 0, 0, 0, 0, 0, 0, 0, 0, 1, 1, 1, 1, 1, 1, 1, 1, 1, 1, 1, 1, 1, 1, 1, 1, 1, 1, 1, 1, 1, 1, 1, 1, 1, 1, 1, 1, 1, 1, 1, 1, 1, 0, 1, 1, 1, 1, 1, 1, 1, 1, 0, 1, 1, 1, 1, 1, 1, 1, 1, 1, 0])
_uv = me_cylinder_002.uv_layers.new(name='UVMap')
_uv.uv.foreach_set('vector', [0.875, 0.6, 1.0, 0.6, 1.0, 0.6, 0.875, 0.6, 0.875, 0.9, 0.875, 1.0, 0.75, 1.0, 0.75, 0.9, 0.75, 0.9, 0.75, 1.0, 0.625, 1.0, 0.625, 0.9, 0.625, 0.9, 0.625, 1.0, 0.5, 1.0, 0.5, 0.9, 0.5, 0.9, 0.5, 1.0, 0.375, 1.0, 0.375, 0.9, 0.375, 0.9, 0.375, 1.0, 0.25, 1.0, 0.25, 0.9, 0.8298, 0.6636, 0.8034, 0.6213, 0.8034, 0.6213, 0.8298, 0.6636, 0.125, 0.9, 0.125, 1.0, 0.0, 1.0, 0.0, 0.9, 0.125, 0.5, 0.125, 0.6, 0.0, 0.6, 0.0, 0.5, 0.875, 1.0, 0.875, 0.9, 0.875, 0.9, 0.875, 1.0, 0.875, 0.9, 0.75, 0.9, 0.75, 0.9, 0.875, 0.9, 0.25, 0.9, 0.125, 0.9, 0.125, 0.6, 0.25, 0.6, 0.375, 0.5, 0.375, 0.6, 0.25, 0.6, 0.25, 0.5, 0.375, 0.9, 0.25, 0.9, 0.25, 0.6, 0.375, 0.6, 0.5, 0.5, 0.5, 0.6, 0.375, 0.6, 0.375, 0.5, 0.5, 0.9, 0.375, 0.9, 0.375, 0.6, 0.5, 0.6, 0.625, 0.5, 0.625, 0.6, 0.5, 0.6, 0.5, 0.5, 0.625, 0.9, 0.5, 0.9, 0.5, 0.6, 0.625, 0.6, 0.75, 0.5, 0.75, 0.6, 0.625, 0.6, 0.625, 0.5, 0.75, 0.9, 0.625, 0.9, 0.625, 0.6, 0.75, 0.6, 0.8676, 0.8787, 0.875, 0.8787, 0.875, 0.8787, 0.8676, 0.8787, 1.0, 0.5, 1.0, 0.6, 0.875, 0.6, 0.875, 0.5, 1.0, 0.9, 1.0, 0.6, 1.0, 0.6, 1.0, 0.9, 0.8714, 0.3714, 0.75, 0.4216, 0.75, 0.49, 0.9197, 0.4197, 0.25, 0.4216, 0.3714, 0.3714, 0.4197, 0.4197, 0.25, 0.49, 0.9216, 0.25, 0.8714, 0.3714, 0.9197, 0.4197, 0.99, 0.25, 0.3714, 0.3714, 0.4216, 0.25, 0.49, 0.25, 0.4197, 0.4197, 0.8714, 0.1286, 0.9216, 0.25, 0.99, 0.25, 0.9197, 0.08029, 0.4216, 0.25, 0.3714, 0.1286, 0.4197, 0.08029, 0.49, 0.25, 0.75, 0.07837, 0.8714, 0.1286, 0.9197, 0.08029, 0.75, 0.01, 0.3714, 0.1286, 0.25, 0.07837, 0.25, 0.01, 0.4197, 0.08029, 0.6286, 0.1286, 0.75, 0.07837, 0.75, 0.01, 0.5803, 0.08029, 0.25, 0.07837, 0.1286, 0.1286, 0.08029, 0.08029, 0.25, 0.01, 0.5784, 0.25, 0.6286, 0.1286, 0.5803, 0.08029, 0.51, 0.25, 0.1286, 0.1286, 0.07837, 0.25, 0.01, 0.25, 0.08029, 0.08029, 0.6286, 0.3714, 0.5784, 0.25, 0.51, 0.25, 0.5803, 0.4197, 0.07837, 0.25, 0.1286, 0.3714, 0.08029, 0.4197, 0.01, 0.25, 0.75, 0.4216, 0.6286, 0.3714, 0.5803, 0.4197, 0.75, 0.49, 0.1286, 0.3714, 0.25, 0.4216, 0.25, 0.49, 0.08029, 0.4197, 0.875, 0.6213, 0.8824, 0.6213, 0.8824, 0.6213, 0.875, 0.6213, 0.875, 0.8787, 0.8676, 0.8787, 0.8676, 0.8787, 0.875, 0.8787, 0.8298, 0.7129, 0.6546, 0.3145, 0.6326, 0.3149, 0.8298, 0.7871, 0.8824, 0.8787, 0.875, 0.8787, 0.875, 0.8787, 0.8824, 0.8787, 0.8034, 0.7838, 0.8034, 0.7162, 0.8034, 0.7162, 0.8034, 0.7838, 0.9202, 0.8364, 0.9202, 0.7871, 0.9202, 0.7129, 0.9202, 0.6636, 0.9202, 0.6636, 0.9466, 0.7162, 0.9466, 0.7838, 0.9202, 0.8364, 0.8676, 0.6213, 0.875, 0.6213, 0.875, 0.6213, 0.8676, 0.6213, 0.875, 0.6, 0.75, 0.6, 0.75, 0.6, 0.875, 0.6, 0.75, 0.9, 0.7928, 0.8829, 0.7928, 0.8829, 0.75, 0.9, 0.8631, 0.8364, 0.6037, 0.3587, 0.5993, 0.3714, 0.5831, 0.3776, 0.8869, 0.8364, 0.875, 0.8364, 0.8034, 0.7162, 0.8298, 0.6636, 0.8298, 0.6636, 0.8034, 0.7162, 0.8034, 0.7838, 0.8034, 0.7162, 0.8034, 0.7162, 0.8034, 0.7838, 0.8298, 0.8364, 0.8631, 0.8364, 0.875, 0.8364, 0.875, 0.8787, 0.8676, 0.8787, 0.8298, 0.8364, 0.9202, 0.6636, 0.8869, 0.6636, 0.875, 0.6636, 0.875, 0.6213, 0.8824, 0.6213, 0.9202, 0.6636, 0.8034, 0.8509, 0.8034, 0.8787, 0.7928, 0.8829, 0.75, 0.9, 0.75, 0.6, 0.875, 0.6, 0.875, 0.6213, 0.8676, 0.6213, 0.8222, 0.6213, 0.8034, 0.7162, 0.8034, 0.7838, 0.8824, 0.6213, 0.9278, 0.6213, 0.9202, 0.6636, 0.9278, 0.6213, 0.9466, 0.6213, 0.9202, 0.6636, 0.9466, 0.7838, 0.9466, 0.8509, 0.9202, 0.8364, 0.9466, 0.8509, 0.9466, 0.8787, 0.9202, 0.8364, 0.8676, 0.8787, 0.8222, 0.8787, 0.8298, 0.8364, 0.8222, 0.8787, 0.8034, 0.8787, 0.8298, 0.8364, 0.8034, 0.7162, 0.8034, 0.6491, 0.8298, 0.6636, 0.8034, 0.6491, 0.8034, 0.6213, 0.8298, 0.6636, 0.8824, 0.8787, 0.8824, 0.8787, 0.9466, 0.8787, 0.9466, 0.8787, 0.9466, 0.8787, 0.9466, 0.8787, 0.9466, 0.7838, 0.9466, 0.7838, 0.8824, 0.6213, 0.8824, 0.6213, 0.9466, 0.6213, 0.9466, 0.6213, 0.9466, 0.6213, 0.9466, 0.6213, 0.9466, 0.7162, 0.9466, 0.7162, 0.8034, 0.7838, 0.8034, 0.7838, 0.8034, 0.8787, 0.8034, 0.8787, 0.8034, 0.8787, 0.8034, 0.8787, 0.8676, 0.8787, 0.8676, 0.8787, 0.8676, 0.6213, 0.8676, 0.6213, 0.8034, 0.6213, 0.8034, 0.6213, 0.8034, 0.6213, 0.8034, 0.6213, 0.8034, 0.7162, 0.8034, 0.7162, 0.8298, 0.6636, 0.8298, 0.6636, 0.8298, 0.6636, 0.8298, 0.6636, 0.9202, 0.7129, 0.9202, 0.678, 0.9202, 0.6636, 0.9202, 0.678, 0.9202, 0.6636, 0.9202, 0.6636, 0.8869, 0.8364, 0.9105, 0.8364, 0.9202, 0.8364, 0.9105, 0.8364, 0.9202, 0.8364, 0.9202, 0.8364, 0.8298, 0.7871, 0.8298, 0.822, 0.8298, 0.8364, 0.8298, 0.822, 0.8298, 0.8364, 0.8298, 0.8364, 0.8631, 0.6636, 0.8395, 0.6636, 0.8298, 0.6636, 0.8395, 0.6636, 0.8298, 0.6636, 0.8298, 0.6636, 0.8869, 0.8364, 0.5831, 0.3776, 0.5562, 0.3898, 0.9202, 0.8364, 0.8298, 0.7871, 0.6326, 0.3149, 0.6179, 0.3288, 0.8298, 0.8364, 0.8298, 0.8364, 0.6179, 0.3288, 0.6037, 0.3587, 0.8631, 0.8364, 0.8631, 0.6636, 0.65, 0.3553, 0.6585, 0.3282, 0.8298, 0.6636, 0.8298, 0.6636, 0.6585, 0.3282, 0.6546, 0.3145, 0.8298, 0.7129, 0.9202, 0.7129, 0.5802, 0.3925, 0.6025, 0.3869, 0.9202, 0.6636, 0.9202, 0.6636, 0.6025, 0.3869, 0.6316, 0.376, 0.8869, 0.6636, 0.9202, 0.7871, 0.552, 0.3952, 0.5802, 0.3925, 0.9202, 0.7129, 0.8869, 0.6636, 0.6316, 0.376, 0.6426, 0.3714, 0.65, 0.3553, 0.8631, 0.6636, 0.875, 0.6636, 0.8714, 0.1286, 0.75, 0.07837, 0.25, 0.07837, 0.3714, 0.1286, 0.75, 0.07837, 0.6286, 0.1286, 0.1286, 0.1286, 0.25, 0.07837, 0.6286, 0.1286, 0.5784, 0.25, 0.07837, 0.25, 0.1286, 0.1286, 0.5784, 0.25, 0.6286, 0.3714, 0.1286, 0.3714, 0.07837, 0.25, 0.6286, 0.3714, 0.75, 0.4216, 0.25, 0.4216, 0.1286, 0.3714, 0.9216, 0.25, 0.8714, 0.1286, 0.3714, 0.1286, 0.4216, 0.25, 0.8714, 0.3714, 0.9216, 0.25, 0.4216, 0.25, 0.3714, 0.3714, 0.5993, 0.3714, 0.6037, 0.3587, 0.6179, 0.3288, 0.6326, 0.3149, 0.6546, 0.3145, 0.6585, 0.3282, 0.65, 0.3553, 0.6426, 0.3714, 0.75, 0.4216, 0.8714, 0.3714, 0.6426, 0.3714, 0.6316, 0.376, 0.6025, 0.3869, 0.5802, 0.3925, 0.552, 0.3952, 0.5562, 0.3898, 0.5831, 0.3776, 0.5993, 0.3714, 0.3714, 0.3714, 0.25, 0.4216, 0.9202, 0.8364, 0.5562, 0.3898, 0.552, 0.3952, 0.9202, 0.7871, 1.0, 0.9, 1.0, 1.0, 0.875, 1.0, 0.875, 0.9, 0.25, 0.9, 0.25, 1.0, 0.125, 1.0, 0.125, 0.9, 0.125, 0.9, 0.0, 0.9, 0.0, 0.6, 0.125, 0.6, 0.25, 0.5, 0.25, 0.6, 0.125, 0.6, 0.125, 0.5, 0.875, 0.5, 0.875, 0.6, 0.75, 0.6, 0.75, 0.5, 0.9572, 0.6171, 0.8824, 0.6213, 0.875, 0.6213, 0.875, 0.6, 1.0, 0.6, 0.7928, 0.8829, 0.8676, 0.8787, 0.875, 0.8787, 0.875, 0.9, 0.75, 0.9, 0.9466, 0.7162, 0.9466, 0.7838, 0.9466, 0.7838, 0.9466, 0.7162, 0.8298, 0.6636, 0.8298, 0.7129, 0.8298, 0.7871, 0.8298, 0.8364, 0.8298, 0.8364, 0.8034, 0.7838, 0.8034, 0.7162, 0.8298, 0.6636, 0.875, 0.6636, 0.8631, 0.6636, 0.8298, 0.6636, 0.8298, 0.6636, 0.8676, 0.6213, 0.875, 0.6213, 0.875, 0.8364, 0.8869, 0.8364, 0.9202, 0.8364, 0.9202, 0.8364, 0.8824, 0.8787, 0.875, 0.8787, 0.875, 0.6636, 0.8631, 0.6636, 0.8631, 0.6636, 0.875, 0.6636, 0.25, 0.49, 0.4197, 0.4197, 0.4197, 0.4197, 0.25, 0.49, 0.7928, 0.8829, 0.8034, 0.8787, 0.8034, 0.8787, 0.7928, 0.8829, 0.875, 0.9, 1.0, 0.9, 1.0, 0.9, 0.875, 0.9, 0.9202, 0.8364, 0.9202, 0.8364, 0.9202, 0.8364, 0.9202, 0.8364, 0.0, 0.9, 0.0, 1.0, 0.0, 1.0, 0.0, 0.9, 0.875, 0.8364, 0.8869, 0.8364, 0.8869, 0.8364, 0.875, 0.8364, 0.8676, 0.6213, 0.875, 0.6213, 0.875, 0.6213, 0.8676, 0.6213, 0.875, 0.5, 0.875, 0.6, 0.875, 0.6, 0.875, 0.5, 0.99, 0.25, 0.9197, 0.4197, 0.9197, 0.4197, 0.99, 0.25, 0.9466, 0.7838, 0.9466, 0.7838, 0.9466, 0.7838, 0.9466, 0.7838, 0.8298, 0.7129, 0.8298, 0.7871, 0.8298, 0.7871, 0.8298, 0.7129, 0.8298, 0.8364, 0.8298, 0.8364, 0.8298, 0.8364, 0.8298, 0.8364, 0.75, 0.6, 0.75, 0.5, 0.75, 0.5, 0.75, 0.6, 0.9466, 0.7162, 0.9466, 0.7162, 0.9466, 0.7162, 0.9466, 0.7162, 0.875, 0.6213, 0.875, 0.6, 0.875, 0.6, 0.875, 0.6213, 0.25, 0.9, 0.25, 1.0, 0.25, 1.0, 0.25, 0.9, 0.8869, 0.8364, 0.9202, 0.8364, 0.9202, 0.8364, 0.8869, 0.8364, 0.875, 0.8787, 0.875, 0.9, 0.875, 0.9, 0.875, 0.8787, 0.125, 1.0, 0.125, 0.9, 0.125, 0.9, 0.125, 1.0, 0.125, 0.6, 0.125, 0.9, 0.125, 0.9, 0.125, 0.6, 0.875, 0.6213, 0.875, 0.6636, 0.875, 0.6636, 0.875, 0.6213, 0.0, 0.6, 0.125, 0.6, 0.125, 0.6, 0.0, 0.6, 0.875, 0.8787, 0.875, 0.8364, 0.875, 0.8364, 0.875, 0.8787, 0.125, 0.9, 0.0, 0.9, 0.0, 0.9, 0.125, 0.9, 0.8298, 0.7871, 0.8298, 0.8364, 0.8298, 0.8364, 0.8298, 0.7871, 0.25, 0.6, 0.125, 0.6, 0.125, 0.6, 0.25, 0.6, 0.9466, 0.7162, 0.9466, 0.7838, 0.9466, 0.7838, 0.9466, 0.7162, 0.125, 0.9, 0.25, 0.9, 0.25, 0.9, 0.125, 0.9, 1.0, 0.6, 0.9572, 0.6171, 0.9572, 0.6171, 1.0, 0.6, 0.9202, 0.8364, 0.9466, 0.8787, 0.9466, 0.8787, 0.9202, 0.8364, 0.8824, 0.6213, 0.875, 0.6213, 0.875, 0.6213, 0.8824, 0.6213, 0.9572, 0.6171, 0.9466, 0.6213, 0.9466, 0.6213, 0.9572, 0.6171, 0.25, 0.5, 0.25, 0.6, 0.25, 0.6, 0.25, 0.5, 0.8631, 0.6636, 0.8298, 0.6636, 0.8298, 0.6636, 0.8631, 0.6636, 0.5803, 0.4197, 0.51, 0.25, 0.51, 0.25, 0.5803, 0.4197, 0.9466, 0.7838, 0.9466, 0.7162, 0.9466, 0.7162, 0.9466, 0.7838, 0.01, 0.25, 0.08029, 0.4197, 0.08029, 0.4197, 0.01, 0.25, 0.125, 0.6, 0.125, 0.5, 0.125, 0.5, 0.125, 0.6, 0.8824, 0.8787, 0.875, 0.8787, 0.875, 0.8787, 0.8824, 0.8787, 0.8298, 0.8364, 0.8034, 0.8787, 0.8034, 0.8787, 0.8298, 0.8364, 0.9466, 0.6491, 0.9466, 0.6213, 0.9572, 0.6171, 1.0, 0.6, 1.0, 0.9, 0.875, 0.9, 0.875, 0.8787, 0.8824, 0.8787, 0.9278, 0.8787, 0.9466, 0.7838, 0.9466, 0.7162])
me_cylinder_002.materials.append(mat_material_005)
me_cylinder_002.materials.append(mat_material_006)
me_cylinder_002.use_remesh_fix_poles = True
me_cylinder_002.use_remesh_preserve_attributes = False
me_cylinder_002.use_mirror_vertex_groups = False
me_cylinder_002.update()
me_cylinder_003 = bpy.data.meshes.new('Cylinder.003')
me_cylinder_003.from_pydata([(0.0, 1.0, -7.088), (0.0, 1.0, 7.088), (0.7071, 0.7071, -7.088), (0.7071, 0.7071, 7.088), (1.0, 2.224e-07, -7.088), (1.0, -3.098e-07, 7.088), (0.7071, -0.7071, -7.088), (0.7071, -0.7071, 7.088), (-8.742e-08, -1.0, -7.088), (-8.742e-08, -1.0, 7.088), (-0.7071, -0.7071, -7.088), (-0.7071, -0.7071, 7.088), (-1.0, 2.78e-07, -7.088), (-1.0, -2.542e-07, 7.088), (-0.7071, 0.7071, -7.088), (-0.7071, 0.7071, 7.088), (0.5944, -0.05065, 0.196), (2.867, 1.246, 0.2412), (0.5707, -0.06383, -0.2071), (2.843, 1.232, -0.1619), (0.7956, -0.3961, 0.1963), (3.068, 0.9002, 0.2415), (0.7719, -0.4093, -0.2067), (3.044, 0.887, -0.1616), (2.026, 0.4074, 0.2244), (2.002, 0.3943, -0.1786), (2.203, 0.04883, -0.1783), (2.227, 0.06201, 0.2248), (-0.4609, -0.5106, 4.003), (-2.567, -0.7778, 2.474), (-0.2801, -0.2388, 3.765), (-2.386, -0.506, 2.236), (-0.6459, -0.2162, 4.201), (-2.752, -0.4833, 2.671), (-0.4651, 0.05559, 3.962), (-2.571, -0.2116, 2.433), (-1.787, -0.4331, 3.301), (-1.607, -0.1613, 3.063), (-1.792, 0.1331, 3.26), (-1.972, -0.1387, 3.498), (-0.2449, -0.5677, -3.427), (-1.824, -1.032, -1.393), (-0.5125, -0.6862, -3.706), (-2.091, -1.151, -1.672), (-0.3872, -0.1947, -3.448), (-1.966, -0.6594, -1.414), (-0.6548, -0.3132, -3.727), (-2.233, -0.7778, -1.692), (-1.239, -0.537, -2.301), (-1.507, -0.6555, -2.579), (-1.649, -0.2825, -2.6), (-1.381, -0.1641, -2.321), (-0.1809, -0.665, 2.924), (1.932, -1.961, 3.762), (-0.3589, -0.6519, 3.286), (1.754, -1.948, 4.124), (0.004686, -0.3196, 3.001), (2.118, -1.616, 3.839), (-0.1733, -0.3064, 3.364), (1.94, -1.603, 4.202), (1.15, -1.123, 3.452), (0.9718, -1.11, 3.814), (1.157, -0.7645, 3.892), (1.335, -0.7777, 3.529), (0.06303, -0.9511, -4.479), (1.297, -2.247, -6.388), (0.3839, -0.9379, -4.233), (1.618, -2.234, -6.142), (0.1753, -0.6057, -4.645), (1.409, -1.902, -6.555), (0.4961, -0.5925, -4.4), (1.73, -1.889, -6.309), (0.8401, -1.409, -5.681), (1.161, -1.396, -5.436), (1.273, -1.051, -5.603), (0.9523, -1.064, -5.848)], [], [(0, 1, 3, 2), (2, 3, 5, 4), (4, 5, 7, 6), (6, 7, 9, 8), (8, 9, 11, 10), (10, 11, 13, 12), (3, 1, 15, 13, 11, 9, 7, 5), (12, 13, 15, 14), (14, 15, 1, 0), (0, 2, 4, 6, 8, 10, 12, 14), (24, 17, 19, 25), (25, 19, 23, 26), (26, 23, 21, 27), (27, 21, 17, 24), (18, 22, 20, 16), (23, 19, 17, 21), (20, 27, 24, 16), (22, 26, 27, 20), (18, 25, 26, 22), (16, 24, 25, 18), (36, 29, 31, 37), (37, 31, 35, 38), (38, 35, 33, 39), (39, 33, 29, 36), (30, 34, 32, 28), (35, 31, 29, 33), (32, 39, 36, 28), (34, 38, 39, 32), (30, 37, 38, 34), (28, 36, 37, 30), (48, 41, 43, 49), (49, 43, 47, 50), (50, 47, 45, 51), (51, 45, 41, 48), (42, 46, 44, 40), (47, 43, 41, 45), (44, 51, 48, 40), (46, 50, 51, 44), (42, 49, 50, 46), (40, 48, 49, 42), (60, 53, 55, 61), (61, 55, 59, 62), (62, 59, 57, 63), (63, 57, 53, 60), (54, 58, 56, 52), (59, 55, 53, 57), (56, 63, 60, 52), (58, 62, 63, 56), (54, 61, 62, 58), (52, 60, 61, 54), (72, 65, 67, 73), (73, 67, 71, 74), (74, 71, 69, 75), (75, 69, 65, 72), (66, 70, 68, 64), (71, 67, 65, 69), (68, 75, 72, 64), (70, 74, 75, 68), (66, 73, 74, 70), (64, 72, 73, 66)])
_uv = me_cylinder_003.uv_layers.new(name='UVMap')
_uv.uv.foreach_set('vector', [1.0, 0.5, 1.0, 1.0, 0.875, 1.0, 0.875, 0.5, 0.875, 0.5, 0.875, 1.0, 0.75, 1.0, 0.75, 0.5, 0.75, 0.5, 0.75, 1.0, 0.625, 1.0, 0.625, 0.5, 0.625, 0.5, 0.625, 1.0, 0.5, 1.0, 0.5, 0.5, 0.5, 0.5, 0.5, 1.0, 0.375, 1.0, 0.375, 0.5, 0.375, 0.5, 0.375, 1.0, 0.25, 1.0, 0.25, 0.5, 0.4197, 0.4197, 0.25, 0.49, 0.08029, 0.4197, 0.01, 0.25, 0.08029, 0.08029, 0.25, 0.01, 0.4197, 0.08029, 0.49, 0.25, 0.25, 0.5, 0.25, 1.0, 0.125, 1.0, 0.125, 0.5, 0.125, 0.5, 0.125, 1.0, 0.0, 1.0, 0.0, 0.5, 0.75, 0.49, 0.9197, 0.4197, 0.99, 0.25, 0.9197, 0.08029, 0.75, 0.01, 0.5803, 0.08029, 0.51, 0.25, 0.5803, 0.4197, 0.5325, 0.0, 0.625, 0.0, 0.625, 0.25, 0.5325, 0.25, 0.5325, 0.25, 0.625, 0.25, 0.625, 0.5, 0.5325, 0.5, 0.5325, 0.5, 0.625, 0.5, 0.625, 0.75, 0.5325, 0.75, 0.5325, 0.75, 0.625, 0.75, 0.625, 1.0, 0.5325, 1.0, 0.125, 0.5, 0.375, 0.5, 0.375, 0.75, 0.125, 0.75, 0.625, 0.5, 0.875, 0.5, 0.875, 0.75, 0.625, 0.75, 0.375, 0.75, 0.5325, 0.75, 0.5325, 1.0, 0.375, 1.0, 0.375, 0.5, 0.5325, 0.5, 0.5325, 0.75, 0.375, 0.75, 0.375, 0.25, 0.5325, 0.25, 0.5325, 0.5, 0.375, 0.5, 0.375, 0.0, 0.5325, 0.0, 0.5325, 0.25, 0.375, 0.25, 0.5325, 0.0, 0.625, 0.0, 0.625, 0.25, 0.5325, 0.25, 0.5325, 0.25, 0.625, 0.25, 0.625, 0.5, 0.5325, 0.5, 0.5325, 0.5, 0.625, 0.5, 0.625, 0.75, 0.5325, 0.75, 0.5325, 0.75, 0.625, 0.75, 0.625, 1.0, 0.5325, 1.0, 0.125, 0.5, 0.375, 0.5, 0.375, 0.75, 0.125, 0.75, 0.625, 0.5, 0.875, 0.5, 0.875, 0.75, 0.625, 0.75, 0.375, 0.75, 0.5325, 0.75, 0.5325, 1.0, 0.375, 1.0, 0.375, 0.5, 0.5325, 0.5, 0.5325, 0.75, 0.375, 0.75, 0.375, 0.25, 0.5325, 0.25, 0.5325, 0.5, 0.375, 0.5, 0.375, 0.0, 0.5325, 0.0, 0.5325, 0.25, 0.375, 0.25, 0.5325, 0.0, 0.625, 0.0, 0.625, 0.25, 0.5325, 0.25, 0.5325, 0.25, 0.625, 0.25, 0.625, 0.5, 0.5325, 0.5, 0.5325, 0.5, 0.625, 0.5, 0.625, 0.75, 0.5325, 0.75, 0.5325, 0.75, 0.625, 0.75, 0.625, 1.0, 0.5325, 1.0, 0.125, 0.5, 0.375, 0.5, 0.375, 0.75, 0.125, 0.75, 0.625, 0.5, 0.875, 0.5, 0.875, 0.75, 0.625, 0.75, 0.375, 0.75, 0.5325, 0.75, 0.5325, 1.0, 0.375, 1.0, 0.375, 0.5, 0.5325, 0.5, 0.5325, 0.75, 0.375, 0.75, 0.375, 0.25, 0.5325, 0.25, 0.5325, 0.5, 0.375, 0.5, 0.375, 0.0, 0.5325, 0.0, 0.5325, 0.25, 0.375, 0.25, 0.5325, 0.0, 0.625, 0.0, 0.625, 0.25, 0.5325, 0.25, 0.5325, 0.25, 0.625, 0.25, 0.625, 0.5, 0.5325, 0.5, 0.5325, 0.5, 0.625, 0.5, 0.625, 0.75, 0.5325, 0.75, 0.5325, 0.75, 0.625, 0.75, 0.625, 1.0, 0.5325, 1.0, 0.125, 0.5, 0.375, 0.5, 0.375, 0.75, 0.125, 0.75, 0.625, 0.5, 0.875, 0.5, 0.875, 0.75, 0.625, 0.75, 0.375, 0.75, 0.5325, 0.75, 0.5325, 1.0, 0.375, 1.0, 0.375, 0.5, 0.5325, 0.5, 0.5325, 0.75, 0.375, 0.75, 0.375, 0.25, 0.5325, 0.25, 0.5325, 0.5, 0.375, 0.5, 0.375, 0.0, 0.5325, 0.0, 0.5325, 0.25, 0.375, 0.25, 0.5325, 0.0, 0.625, 0.0, 0.625, 0.25, 0.5325, 0.25, 0.5325, 0.25, 0.625, 0.25, 0.625, 0.5, 0.5325, 0.5, 0.5325, 0.5, 0.625, 0.5, 0.625, 0.75, 0.5325, 0.75, 0.5325, 0.75, 0.625, 0.75, 0.625, 1.0, 0.5325, 1.0, 0.125, 0.5, 0.375, 0.5, 0.375, 0.75, 0.125, 0.75, 0.625, 0.5, 0.875, 0.5, 0.875, 0.75, 0.625, 0.75, 0.375, 0.75, 0.5325, 0.75, 0.5325, 1.0, 0.375, 1.0, 0.375, 0.5, 0.5325, 0.5, 0.5325, 0.75, 0.375, 0.75, 0.375, 0.25, 0.5325, 0.25, 0.5325, 0.5, 0.375, 0.5, 0.375, 0.0, 0.5325, 0.0, 0.5325, 0.25, 0.375, 0.25])
me_cylinder_003.materials.append(mat_material_007)
me_cylinder_003.materials.append(mat_material_008)
me_cylinder_003.use_remesh_fix_poles = True
me_cylinder_003.use_remesh_preserve_attributes = False
me_cylinder_003.use_mirror_vertex_groups = False
me_cylinder_003.update()
me_cylinder_004 = bpy.data.meshes.new('Cylinder.004')
me_cylinder_004.from_pydata([(-4.066e-08, 0.8656, -1.0), (-5.723e-08, 0.1748, 5.223), (0.6121, 0.6121, -1.0), (0.1233, 0.1307, 5.14), (0.8656, -2.924e-08, -1.0), (0.186, 4.747e-07, 4.893), (0.6121, -0.6121, -1.0), (0.1233, -0.1307, 4.647), (-1.163e-07, -0.8656, -1.0), (-7.78e-08, -0.1748, 4.564), (-0.6121, -0.6121, -1.0), (-0.1233, -0.1307, 4.647), (-0.8656, 1.892e-08, -1.0), (-0.186, 4.813e-07, 4.893), (-0.6121, 0.6121, -1.0), (-0.1233, 0.1307, 5.14), (-4.296e-08, 0.6838, -0.5), (-4.444e-08, 0.5693, 0.0), (-4.441e-08, 0.4889, 0.5), (0.3457, 0.3457, 0.5), (0.4025, 0.4025, 0.0), (0.4835, 0.4835, -0.5), (0.4889, -8.392e-09, 0.5), (0.5693, -1.208e-08, 0.0), (0.6838, -1.836e-08, -0.5), (0.3457, -0.3457, 0.5), (0.4025, -0.4025, 0.0), (0.4835, -0.4835, -0.5), (-8.715e-08, -0.4889, 0.5), (-9.421e-08, -0.5693, 0.0), (-1.027e-07, -0.6838, -0.5), (-0.3457, -0.3457, 0.5), (-0.4025, -0.4025, 0.0), (-0.4835, -0.4835, -0.5), (-0.4889, 1.881e-08, 0.5), (-0.5693, 1.959e-08, 0.0), (-0.6838, 1.968e-08, -0.5), (-0.3457, 0.3457, 0.5), (-0.4025, 0.4025, 0.0), (-0.4835, 0.4835, -0.5), (0.1664, 0.1437, 5.164), (-5.723e-08, 0.2032, 5.277), (0.2354, 4.747e-07, 4.893), (0.1664, -0.1437, 4.622), (-7.78e-08, -0.2032, 4.51), (-0.1664, -0.1437, 4.622), (-0.2354, 4.813e-07, 4.893), (-0.1664, 0.1437, 5.164)], [], [(18, 41, 40, 19), (19, 40, 42, 22), (22, 42, 43, 25), (25, 43, 44, 28), (28, 44, 45, 31), (31, 45, 46, 34), (3, 1, 15, 13, 11, 9, 7, 5), (34, 46, 47, 37), (37, 47, 41, 18), (0, 2, 4, 6, 8, 10, 12, 14), (14, 39, 16, 0), (39, 38, 17, 16), (38, 37, 18, 17), (12, 36, 39, 14), (36, 35, 38, 39), (35, 34, 37, 38), (10, 33, 36, 12), (33, 32, 35, 36), (32, 31, 34, 35), (8, 30, 33, 10), (30, 29, 32, 33), (29, 28, 31, 32), (6, 27, 30, 8), (27, 26, 29, 30), (26, 25, 28, 29), (4, 24, 27, 6), (24, 23, 26, 27), (23, 22, 25, 26), (2, 21, 24, 4), (21, 20, 23, 24), (20, 19, 22, 23), (0, 16, 21, 2), (16, 17, 20, 21), (17, 18, 19, 20), (1, 3, 40, 41), (3, 5, 42, 40), (5, 7, 43, 42), (7, 9, 44, 43), (9, 11, 45, 44), (11, 13, 46, 45), (13, 15, 47, 46), (15, 1, 41, 47)])
me_cylinder_004.polygons.foreach_set('material_index', [0, 0, 0, 0, 0, 0, 1, 0, 0, 0, 0, 0, 0, 0, 0, 0, 0, 0, 0, 0, 0, 0, 0, 0, 0, 0, 0, 0, 0, 0, 0, 0, 0, 0, 0, 0, 0, 0, 0, 0, 0, 0])
_uv = me_cylinder_004.uv_layers.new(name='UVMap')
_uv.uv.foreach_set('vector', [1.0, 0.875, 1.0, 1.0, 0.875, 1.0, 0.875, 0.875, 0.875, 0.875, 0.875, 1.0, 0.75, 1.0, 0.75, 0.875, 0.75, 0.875, 0.75, 1.0, 0.625, 1.0, 0.625, 0.875, 0.625, 0.875, 0.625, 1.0, 0.5, 1.0, 0.5, 0.875, 0.5, 0.875, 0.5, 1.0, 0.375, 1.0, 0.375, 0.875, 0.375, 0.875, 0.375, 1.0, 0.25, 1.0, 0.25, 0.875, 0.3757, 0.4044, 0.25, 0.4565, 0.1243, 0.4044, 0.06035, 0.25, 0.1243, 0.0956, 0.25, 0.04354, 0.3757, 0.0956, 0.4396, 0.25, 0.25, 0.875, 0.25, 1.0, 0.125, 1.0, 0.125, 0.875, 0.125, 0.875, 0.125, 1.0, 0.0, 1.0, 0.0, 0.875, 0.75, 0.49, 0.9197, 0.4197, 0.99, 0.25, 0.9197, 0.08029, 0.75, 0.01, 0.5803, 0.08029, 0.51, 0.25, 0.5803, 0.4197, 0.125, 0.5, 0.125, 0.625, 0.0, 0.625, 0.0, 0.5, 0.125, 0.625, 0.125, 0.75, 0.0, 0.75, 0.0, 0.625, 0.125, 0.75, 0.125, 0.875, 0.0, 0.875, 0.0, 0.75, 0.25, 0.5, 0.25, 0.625, 0.125, 0.625, 0.125, 0.5, 0.25, 0.625, 0.25, 0.75, 0.125, 0.75, 0.125, 0.625, 0.25, 0.75, 0.25, 0.875, 0.125, 0.875, 0.125, 0.75, 0.375, 0.5, 0.375, 0.625, 0.25, 0.625, 0.25, 0.5, 0.375, 0.625, 0.375, 0.75, 0.25, 0.75, 0.25, 0.625, 0.375, 0.75, 0.375, 0.875, 0.25, 0.875, 0.25, 0.75, 0.5, 0.5, 0.5, 0.625, 0.375, 0.625, 0.375, 0.5, 0.5, 0.625, 0.5, 0.75, 0.375, 0.75, 0.375, 0.625, 0.5, 0.75, 0.5, 0.875, 0.375, 0.875, 0.375, 0.75, 0.625, 0.5, 0.625, 0.625, 0.5, 0.625, 0.5, 0.5, 0.625, 0.625, 0.625, 0.75, 0.5, 0.75, 0.5, 0.625, 0.625, 0.75, 0.625, 0.875, 0.5, 0.875, 0.5, 0.75, 0.75, 0.5, 0.75, 0.625, 0.625, 0.625, 0.625, 0.5, 0.75, 0.625, 0.75, 0.75, 0.625, 0.75, 0.625, 0.625, 0.75, 0.75, 0.75, 0.875, 0.625, 0.875, 0.625, 0.75, 0.875, 0.5, 0.875, 0.625, 0.75, 0.625, 0.75, 0.5, 0.875, 0.625, 0.875, 0.75, 0.75, 0.75, 0.75, 0.625, 0.875, 0.75, 0.875, 0.875, 0.75, 0.875, 0.75, 0.75, 1.0, 0.5, 1.0, 0.625, 0.875, 0.625, 0.875, 0.5, 1.0, 0.625, 1.0, 0.75, 0.875, 0.75, 0.875, 0.625, 1.0, 0.75, 1.0, 0.875, 0.875, 0.875, 0.875, 0.75, 0.25, 0.4565, 0.3757, 0.4044, 0.4197, 0.4197, 0.25, 0.49, 0.3757, 0.4044, 0.4396, 0.25, 0.49, 0.25, 0.4197, 0.4197, 0.4396, 0.25, 0.3757, 0.0956, 0.4197, 0.08029, 0.49, 0.25, 0.3757, 0.0956, 0.25, 0.04354, 0.25, 0.01, 0.4197, 0.08029, 0.25, 0.04354, 0.1243, 0.0956, 0.08029, 0.08029, 0.25, 0.01, 0.1243, 0.0956, 0.06035, 0.25, 0.01, 0.25, 0.08029, 0.08029, 0.06035, 0.25, 0.1243, 0.4044, 0.08029, 0.4197, 0.01, 0.25, 0.1243, 0.4044, 0.25, 0.4565, 0.25, 0.49, 0.08029, 0.4197])
me_cylinder_004.materials.append(mat_material_009)
me_cylinder_004.materials.append(mat_material_010)
me_cylinder_004.use_remesh_fix_poles = True
me_cylinder_004.use_remesh_preserve_attributes = False
me_cylinder_004.use_mirror_vertex_groups = False
me_cylinder_004.update()
me_cylinder_005 = bpy.data.meshes.new('Cylinder.005')
me_cylinder_005.from_pydata([(0.0, 0.0, -1.0), (6.035e-09, 1.81, -1.0), (1.55, 1.55, -1.336), (1.81, -8.515e-08, -1.0), (1.28, -1.28, -1.0), (0.0328, -2.113, -1.336), (-1.28, -1.28, -1.0), (-2.113, 0.0328, -1.336), (-1.28, 1.28, -1.0), (2.17e-09, 1.478, -0.5), (1.504e-10, 1.277, 0.0), (-6.048e-10, 1.106, 0.5), (0.7821, 0.7821, 0.5), (0.9028, 0.9028, 0.0), (1.045, 1.045, -0.5), (1.106, -4.854e-08, 0.5), (1.277, -5.728e-08, 0.0), (1.478, -6.759e-08, -0.5), (0.7821, -0.7821, 0.5), (0.9028, -0.9028, 0.0), (1.045, -1.045, -0.5), (-9.73e-08, -1.106, 0.5), (-1.115e-07, -1.277, 0.0), (-1.271e-07, -1.478, -0.5), (-0.7821, -0.7821, 0.5), (-0.9028, -0.9028, 0.0), (-1.045, -1.045, -0.5), (-1.106, 1.3e-08, 0.5), (-1.277, 1.375e-08, 0.0), (-1.478, 1.466e-08, -0.5), (-0.7821, 0.7821, 0.5), (-0.9028, 0.9028, 0.0), (-1.045, 1.045, -0.5), (0.7071, 0.7071, 1.0), (0.0, 1.0, 1.0), (1.0, -4.371e-08, 1.0), (0.7071, -0.7071, 1.0), (-8.742e-08, -1.0, 1.0), (-0.7071, -0.7071, 1.0), (-1.0, 1.192e-08, 1.0), (-0.7071, 0.7071, 1.0), (0.6607, 0.6607, 1.0), (-3.664e-10, 0.9344, 1.0), (0.9344, -4.072e-08, 1.0), (0.6607, -0.6607, 1.0), (-8.206e-08, -0.9344, 1.0), (-0.6607, -0.6607, 1.0), (-0.9344, 1.127e-08, 1.0), (-0.6607, 0.6607, 1.0), (0.4366, 0.3127, 1.47), (1.642e-08, 0.4927, 1.488), (0.6175, -0.1217, 1.426), (0.4366, -0.4366, 1.426), (-3.971e-08, -0.6175, 1.426), (-0.4366, -0.4366, 1.426), (-0.6175, -0.1217, 1.426), (-0.4366, 0.3127, 1.47), (0.1965, 0.04597, 1.721), (2.889e-08, 0.1269, 1.729), (0.2779, -0.1495, 1.701), (0.1965, -0.1965, 1.703), (-1.629e-08, -0.2779, 1.703), (-0.1965, -0.1965, 1.703), (-0.2779, -0.1495, 1.701), (-0.1965, 0.04597, 1.721), (0.0, -0.1965, 1.703), (0.0, -0.1495, 1.701), (2.98e-08, 0.04597, 1.721)], [], [(0, 1, 2), (11, 34, 33, 12), (0, 2, 3), (12, 33, 35, 15), (0, 3, 4), (15, 35, 36, 18), (0, 4, 5), (18, 36, 37, 21), (0, 5, 6), (21, 37, 38, 24), (0, 6, 7), (24, 38, 39, 27), (0, 7, 8), (27, 39, 40, 30), (0, 8, 1), (30, 40, 34, 11), (8, 32, 9, 1), (32, 31, 10, 9), (31, 30, 11, 10), (7, 29, 32, 8), (29, 28, 31, 32), (28, 27, 30, 31), (6, 26, 29, 7), (26, 25, 28, 29), (25, 24, 27, 28), (5, 23, 26, 6), (23, 22, 25, 26), (22, 21, 24, 25), (4, 20, 23, 5), (20, 19, 22, 23), (19, 18, 21, 22), (3, 17, 20, 4), (17, 16, 19, 20), (16, 15, 18, 19), (2, 14, 17, 3), (14, 13, 16, 17), (13, 12, 15, 16), (1, 9, 14, 2), (9, 10, 13, 14), (10, 11, 12, 13), (38, 37, 45, 46), (34, 40, 48, 42), (39, 38, 46, 47), (40, 39, 47, 48), (35, 33, 41, 43), (36, 35, 43, 44), (33, 34, 42, 41), (37, 36, 44, 45), (65, 62, 61), (50, 49, 41, 42), (49, 51, 43, 41), (51, 52, 44, 43), (52, 53, 45, 44), (53, 54, 46, 45), (54, 55, 47, 46), (55, 56, 48, 47), (56, 50, 42, 48), (58, 57, 49, 50), (57, 59, 51, 49), (59, 60, 52, 51), (60, 61, 53, 52), (61, 62, 54, 53), (62, 63, 55, 54), (63, 64, 56, 55), (64, 58, 50, 56), (67, 66, 59, 57), (58, 64, 67), (66, 63, 62, 65), (64, 63, 66, 67), (59, 66, 65, 60), (60, 65, 61), (57, 58, 67)])
me_cylinder_005.polygons.foreach_set('material_index', [0, 0, 0, 0, 0, 0, 0, 0, 0, 0, 0, 0, 0, 0, 0, 0, 0, 0, 0, 0, 0, 0, 0, 0, 0, 0, 0, 0, 0, 0, 0, 0, 0, 0, 0, 0, 0, 0, 0, 0, 0, 0, 0, 0, 0, 0, 0, 0, 1, 1, 1, 1, 1, 1, 1, 1, 1, 1, 1, 1, 1, 1, 1, 1, 1, 1, 1, 1, 1, 1, 1, 1])
_uv = me_cylinder_005.uv_layers.new(name='UVMap')
_uv.uv.foreach_set('vector', [0.75, 0.25, 0.75, 0.49, 0.9197, 0.4197, 1.0, 0.875, 1.0, 1.0, 0.875, 1.0, 0.875, 0.875, 0.75, 0.25, 0.9197, 0.4197, 0.99, 0.25, 0.875, 0.875, 0.875, 1.0, 0.75, 1.0, 0.75, 0.875, 0.75, 0.25, 0.99, 0.25, 0.9197, 0.08029, 0.75, 0.875, 0.75, 1.0, 0.625, 1.0, 0.625, 0.875, 0.75, 0.25, 0.9197, 0.08029, 0.75, 0.01, 0.625, 0.875, 0.625, 1.0, 0.5, 1.0, 0.5, 0.875, 0.75, 0.25, 0.75, 0.01, 0.5803, 0.08029, 0.5, 0.875, 0.5, 1.0, 0.375, 1.0, 0.375, 0.875, 0.75, 0.25, 0.5803, 0.08029, 0.51, 0.25, 0.375, 0.875, 0.375, 1.0, 0.25, 1.0, 0.25, 0.875, 0.75, 0.25, 0.51, 0.25, 0.5803, 0.4197, 0.25, 0.875, 0.25, 1.0, 0.125, 1.0, 0.125, 0.875, 0.75, 0.25, 0.5803, 0.4197, 0.75, 0.49, 0.125, 0.875, 0.125, 1.0, 0.0, 1.0, 0.0, 0.875, 0.125, 0.5, 0.125, 0.625, 0.0, 0.625, 0.0, 0.5, 0.125, 0.625, 0.125, 0.75, 0.0, 0.75, 0.0, 0.625, 0.125, 0.75, 0.125, 0.875, 0.0, 0.875, 0.0, 0.75, 0.25, 0.5, 0.25, 0.625, 0.125, 0.625, 0.125, 0.5, 0.25, 0.625, 0.25, 0.75, 0.125, 0.75, 0.125, 0.625, 0.25, 0.75, 0.25, 0.875, 0.125, 0.875, 0.125, 0.75, 0.375, 0.5, 0.375, 0.625, 0.25, 0.625, 0.25, 0.5, 0.375, 0.625, 0.375, 0.75, 0.25, 0.75, 0.25, 0.625, 0.375, 0.75, 0.375, 0.875, 0.25, 0.875, 0.25, 0.75, 0.5, 0.5, 0.5, 0.625, 0.375, 0.625, 0.375, 0.5, 0.5, 0.625, 0.5, 0.75, 0.375, 0.75, 0.375, 0.625, 0.5, 0.75, 0.5, 0.875, 0.375, 0.875, 0.375, 0.75, 0.625, 0.5, 0.625, 0.625, 0.5, 0.625, 0.5, 0.5, 0.625, 0.625, 0.625, 0.75, 0.5, 0.75, 0.5, 0.625, 0.625, 0.75, 0.625, 0.875, 0.5, 0.875, 0.5, 0.75, 0.75, 0.5, 0.75, 0.625, 0.625, 0.625, 0.625, 0.5, 0.75, 0.625, 0.75, 0.75, 0.625, 0.75, 0.625, 0.625, 0.75, 0.75, 0.75, 0.875, 0.625, 0.875, 0.625, 0.75, 0.875, 0.5, 0.875, 0.625, 0.75, 0.625, 0.75, 0.5, 0.875, 0.625, 0.875, 0.75, 0.75, 0.75, 0.75, 0.625, 0.875, 0.75, 0.875, 0.875, 0.75, 0.875, 0.75, 0.75, 1.0, 0.5, 1.0, 0.625, 0.875, 0.625, 0.875, 0.5, 1.0, 0.625, 1.0, 0.75, 0.875, 0.75, 0.875, 0.625, 1.0, 0.75, 1.0, 0.875, 0.875, 0.875, 0.875, 0.75, 0.375, 1.0, 0.5, 1.0, 0.5, 1.0, 0.375, 1.0, 0.0, 1.0, 0.125, 1.0, 0.125, 1.0, 0.0, 1.0, 0.25, 1.0, 0.375, 1.0, 0.375, 1.0, 0.25, 1.0, 0.125, 1.0, 0.25, 1.0, 0.25, 1.0, 0.125, 1.0, 0.75, 1.0, 0.875, 1.0, 0.875, 1.0, 0.75, 1.0, 0.625, 1.0, 0.75, 1.0, 0.75, 1.0, 0.625, 1.0, 0.875, 1.0, 1.0, 1.0, 1.0, 1.0, 0.875, 1.0, 0.5, 1.0, 0.625, 1.0, 0.625, 1.0, 0.5, 1.0, 0.25, 0.1995, 0.1995, 0.1995, 0.25, 0.1786, 0.25, 0.4086, 0.3621, 0.3621, 0.4197, 0.4197, 0.25, 0.49, 0.3621, 0.3621, 0.4086, 0.25, 0.49, 0.25, 0.4197, 0.4197, 0.4086, 0.25, 0.3621, 0.1379, 0.4197, 0.08029, 0.49, 0.25, 0.3621, 0.1379, 0.25, 0.0914, 0.25, 0.01, 0.4197, 0.08029, 0.25, 0.0914, 0.1379, 0.1379, 0.08029, 0.08029, 0.25, 0.01, 0.1379, 0.1379, 0.0914, 0.25, 0.01, 0.25, 0.08029, 0.08029, 0.0914, 0.25, 0.1379, 0.3621, 0.08029, 0.4197, 0.01, 0.25, 0.1379, 0.3621, 0.25, 0.4086, 0.25, 0.49, 0.08029, 0.4197, 0.25, 0.3214, 0.3005, 0.3005, 0.3621, 0.3621, 0.25, 0.4086, 0.3005, 0.3005, 0.3214, 0.25, 0.4086, 0.25, 0.3621, 0.3621, 0.3214, 0.25, 0.3005, 0.1995, 0.3621, 0.1379, 0.4086, 0.25, 0.3005, 0.1995, 0.25, 0.1786, 0.25, 0.0914, 0.3621, 0.1379, 0.25, 0.1786, 0.1995, 0.1995, 0.1379, 0.1379, 0.25, 0.0914, 0.1995, 0.1995, 0.1786, 0.25, 0.0914, 0.25, 0.1379, 0.1379, 0.1786, 0.25, 0.1995, 0.3005, 0.1379, 0.3621, 0.0914, 0.25, 0.1995, 0.3005, 0.25, 0.3214, 0.25, 0.4086, 0.1379, 0.3621, 0.25, 0.3005, 0.25, 0.25, 0.3214, 0.25, 0.3005, 0.3005, 0.25, 0.3214, 0.1995, 0.3005, 0.25, 0.3005, 0.25, 0.25, 0.1786, 0.25, 0.1995, 0.1995, 0.25, 0.1995, 0.1995, 0.3005, 0.1786, 0.25, 0.25, 0.25, 0.25, 0.3005, 0.3214, 0.25, 0.25, 0.25, 0.25, 0.1995, 0.3005, 0.1995, 0.3005, 0.1995, 0.25, 0.1995, 0.25, 0.1786, 0.3005, 0.3005, 0.25, 0.3214, 0.25, 0.3005])
me_cylinder_005.materials.append(mat_material_011)
me_cylinder_005.materials.append(mat_material_012)
me_cylinder_005.use_remesh_fix_poles = True
me_cylinder_005.use_remesh_preserve_attributes = False
me_cylinder_005.use_mirror_vertex_groups = False
me_cylinder_005.update()
me_cylinder_006 = bpy.data.meshes.new('Cylinder.006')
me_cylinder_006.from_pydata([(0.0, 0.0, -1.0), (0.0, 0.0, 0.5112), (7.575e-09, 2.017, -1.0), (0.0, 1.0, 1.0), (1.426, 1.426, -1.533), (0.7071, 0.7071, 1.0), (2.344, 0.06242, -0.749), (1.0, -4.371e-08, 1.268), (1.65, -1.613, -1.619), (0.7071, -0.7071, 1.0), (-1.687e-07, -2.017, -1.0), (-8.742e-08, -1.0, 1.268), (-1.702, -1.613, -1.619), (-0.7071, -0.7071, 1.0), (-2.017, 1.647e-08, -1.0), (-1.0, 1.192e-08, 1.0), (-1.702, 1.738, -1.619), (-0.7071, 0.7071, 1.268), (0.5631, 0.5282, 0.8663), (-0.02462, 0.7717, 0.8663), (0.76, -2.864e-08, 1.097), (0.5489, -0.5489, 0.8663), (-7.235e-08, -0.76, 1.097), (-0.5282, -0.5631, 0.8663), (-0.7717, 0.02462, 0.8663), (-0.5374, 0.5374, 1.097)], [], [(0, 2, 4), (1, 18, 19), (2, 3, 5), (0, 4, 6), (1, 20, 18), (4, 5, 7), (0, 6, 8), (1, 21, 20), (6, 7, 9), (0, 8, 10), (1, 22, 21), (8, 9, 11, 10), (0, 10, 12), (1, 23, 22), (10, 11, 13, 12), (0, 12, 14), (1, 24, 23), (12, 13, 15, 14), (0, 14, 16), (1, 25, 24), (14, 15, 17, 16), (0, 16, 2), (1, 19, 25), (16, 17, 3, 2), (6, 4, 7), (4, 2, 5), (8, 6, 9), (19, 18, 5, 3), (18, 20, 7, 5), (20, 21, 9, 7), (21, 22, 11, 9), (22, 23, 13, 11), (23, 24, 15, 13), (24, 25, 17, 15), (25, 19, 3, 17)])
me_cylinder_006.polygons.foreach_set('material_index', [0, 1, 0, 0, 1, 0, 0, 1, 0, 0, 1, 0, 0, 1, 0, 0, 1, 0, 0, 1, 0, 0, 1, 0, 0, 0, 0, 0, 0, 0, 0, 0, 0, 0, 0])
_uv = me_cylinder_006.uv_layers.new(name='UVMap')
_uv.uv.foreach_set('vector', [0.75, 0.25, 0.75, 0.49, 0.9197, 0.4197, 0.25, 0.25, 0.3809, 0.3771, 0.2473, 0.4325, 1.0, 0.5, 1.0, 1.0, 0.875, 1.0, 0.75, 0.25, 0.9197, 0.4197, 0.99, 0.25, 0.25, 0.25, 0.4337, 0.2501, 0.3809, 0.3771, 0.875, 0.5, 0.875, 1.0, 0.75, 1.0, 0.75, 0.25, 0.99, 0.25, 0.9197, 0.08029, 0.25, 0.25, 0.382, 0.1211, 0.4337, 0.2501, 0.75, 0.5, 0.75, 1.0, 0.625, 1.0, 0.75, 0.25, 0.9197, 0.08029, 0.75, 0.01, 0.25, 0.25, 0.2501, 0.06635, 0.382, 0.1211, 0.625, 0.5, 0.625, 1.0, 0.5, 1.0, 0.5, 0.5, 0.75, 0.25, 0.75, 0.01, 0.5803, 0.08029, 0.25, 0.25, 0.1248, 0.1155, 0.2501, 0.06635, 0.5, 0.5, 0.5, 1.0, 0.375, 1.0, 0.375, 0.5, 0.75, 0.25, 0.5803, 0.08029, 0.51, 0.25, 0.25, 0.25, 0.06751, 0.2527, 0.1248, 0.1155, 0.375, 0.5, 0.375, 1.0, 0.25, 1.0, 0.25, 0.5, 0.75, 0.25, 0.51, 0.25, 0.5803, 0.4197, 0.25, 0.25, 0.1201, 0.3798, 0.06751, 0.2527, 0.25, 0.5, 0.25, 1.0, 0.125, 1.0, 0.125, 0.5, 0.75, 0.25, 0.5803, 0.4197, 0.75, 0.49, 0.25, 0.25, 0.2473, 0.4325, 0.1201, 0.3798, 0.125, 0.5, 0.125, 1.0, 0.0, 1.0, 0.0, 0.5, 0.75, 0.5, 0.875, 0.5, 0.75, 1.0, 0.875, 0.5, 1.0, 0.5, 0.875, 1.0, 0.625, 0.5, 0.75, 0.5, 0.625, 1.0, 0.2473, 0.4325, 0.3809, 0.3771, 0.4197, 0.4197, 0.25, 0.49, 0.3809, 0.3771, 0.4337, 0.2501, 0.49, 0.25, 0.4197, 0.4197, 0.4337, 0.2501, 0.382, 0.1211, 0.4197, 0.08029, 0.49, 0.25, 0.382, 0.1211, 0.2501, 0.06635, 0.25, 0.01, 0.4197, 0.08029, 0.2501, 0.06635, 0.1248, 0.1155, 0.08029, 0.08029, 0.25, 0.01, 0.1248, 0.1155, 0.06751, 0.2527, 0.01, 0.25, 0.08029, 0.08029, 0.06751, 0.2527, 0.1201, 0.3798, 0.08029, 0.4197, 0.01, 0.25, 0.1201, 0.3798, 0.2473, 0.4325, 0.25, 0.49, 0.08029, 0.4197])
me_cylinder_006.materials.append(mat_material_013)
me_cylinder_006.materials.append(mat_material_014)
me_cylinder_006.use_remesh_fix_poles = True
me_cylinder_006.use_remesh_preserve_attributes = False
me_cylinder_006.use_mirror_vertex_groups = False
me_cylinder_006.update()
me_cylinder_007 = bpy.data.meshes.new('Cylinder.007')
me_cylinder_007.from_pydata([(7.455e-09, 2.001, -1.0), (2.404e-09, 0.8454, 6.733), (1.415, 1.415, -1.0), (0.6682, 0.5683, 6.083), (2.001, -9.491e-08, -1.0), (0.912, -3.392e-08, 5.531), (1.415, -1.415, -1.0), (0.6682, -0.5683, 6.083), (-1.674e-07, -2.001, -1.0), (-8.141e-08, -0.8454, 6.733), (-1.415, -1.415, -1.0), (-0.6682, -0.5683, 6.083), (-2.001, 1.64e-08, -1.0), (-0.912, 3.151e-08, 5.531), (-1.415, 1.415, -1.0), (-0.6682, 0.5683, 6.083), (-5.968e-09, 1.481, -0.5), (-8.458e-09, 1.217, 0.0), (-9.122e-09, 1.058, 0.5), (0.748, 0.748, 0.5), (0.8608, 0.8608, 0.0), (1.047, 1.047, -0.5), (1.058, -5.011e-08, 0.5), (1.217, -5.905e-08, 0.0), (1.481, -7.177e-08, -0.5), (0.748, -0.748, 0.5), (0.8608, -0.8608, 0.0), (1.047, -1.047, -0.5), (-1.016e-07, -1.058, 0.5), (-1.149e-07, -1.217, 0.0), (-1.355e-07, -1.481, -0.5), (-0.748, -0.748, 0.5), (-0.8608, -0.8608, 0.0), (-1.047, -1.047, -0.5), (-1.058, 8.744e-09, 0.5), (-1.217, 8.683e-09, 0.0), (-1.481, 1.064e-08, -0.5), (-0.748, 0.748, 0.5), (-0.8608, 0.8608, 0.0), (-1.047, 1.047, -0.5), (0.7071, 0.7071, 6.015), (0.0, 1.0, 6.701), (1.0, -4.371e-08, 5.324), (0.7071, -0.7071, 6.015), (-8.742e-08, -1.0, 6.701), (-0.7071, -0.7071, 6.015), (-1.0, 1.192e-08, 5.324), (-0.7071, 0.7071, 6.015)], [], [(18, 41, 40, 19), (19, 40, 42, 22), (22, 42, 43, 25), (25, 43, 44, 28), (28, 44, 45, 31), (31, 45, 46, 34), (15, 13, 11), (34, 46, 47, 37), (37, 47, 41, 18), (0, 2, 4, 6, 8, 10, 12, 14), (14, 39, 16, 0), (39, 38, 17, 16), (38, 37, 18, 17), (12, 36, 39, 14), (36, 35, 38, 39), (35, 34, 37, 38), (10, 33, 36, 12), (33, 32, 35, 36), (32, 31, 34, 35), (8, 30, 33, 10), (30, 29, 32, 33), (29, 28, 31, 32), (6, 27, 30, 8), (27, 26, 29, 30), (26, 25, 28, 29), (4, 24, 27, 6), (24, 23, 26, 27), (23, 22, 25, 26), (2, 21, 24, 4), (21, 20, 23, 24), (20, 19, 22, 23), (0, 16, 21, 2), (16, 17, 20, 21), (17, 18, 19, 20), (3, 1, 9, 7), (1, 15, 11, 9), (5, 3, 7), (1, 3, 40, 41), (3, 5, 42, 40), (5, 7, 43, 42), (7, 9, 44, 43), (9, 11, 45, 44), (11, 13, 46, 45), (13, 15, 47, 46), (15, 1, 41, 47)])
me_cylinder_007.polygons.foreach_set('material_index', [0, 0, 0, 0, 0, 0, 1, 0, 0, 0, 0, 0, 0, 0, 0, 0, 0, 0, 0, 0, 0, 0, 0, 0, 0, 0, 0, 0, 0, 0, 0, 0, 0, 0, 1, 1, 1, 0, 0, 0, 0, 0, 0, 0, 0])
_uv = me_cylinder_007.uv_layers.new(name='UVMap')
_uv.uv.foreach_set('vector', [1.0, 0.875, 1.0, 1.0, 0.875, 1.0, 0.875, 0.875, 0.875, 0.875, 0.875, 1.0, 0.75, 1.0, 0.75, 0.875, 0.75, 0.875, 0.75, 1.0, 0.625, 1.0, 0.625, 0.875, 0.625, 0.875, 0.625, 1.0, 0.5, 1.0, 0.5, 0.875, 0.5, 0.875, 0.5, 1.0, 0.375, 1.0, 0.375, 0.875, 0.375, 0.875, 0.375, 1.0, 0.25, 1.0, 0.25, 0.875, 0.09329, 0.3864, 0.03112, 0.25, 0.08761, 0.1136, 0.25, 0.875, 0.25, 1.0, 0.125, 1.0, 0.125, 0.875, 0.125, 0.875, 0.125, 1.0, 0.0, 1.0, 0.0, 0.875, 0.75, 0.49, 0.9197, 0.4197, 0.99, 0.25, 0.9197, 0.08029, 0.75, 0.01, 0.5803, 0.08029, 0.51, 0.25, 0.5803, 0.4197, 0.125, 0.5, 0.125, 0.625, 0.0, 0.625, 0.0, 0.5, 0.125, 0.625, 0.125, 0.75, 0.0, 0.75, 0.0, 0.625, 0.125, 0.75, 0.125, 0.875, 0.0, 0.875, 0.0, 0.75, 0.25, 0.5, 0.25, 0.625, 0.125, 0.625, 0.125, 0.5, 0.25, 0.625, 0.25, 0.75, 0.125, 0.75, 0.125, 0.625, 0.25, 0.75, 0.25, 0.875, 0.125, 0.875, 0.125, 0.75, 0.375, 0.5, 0.375, 0.625, 0.25, 0.625, 0.25, 0.5, 0.375, 0.625, 0.375, 0.75, 0.25, 0.75, 0.25, 0.625, 0.375, 0.75, 0.375, 0.875, 0.25, 0.875, 0.25, 0.75, 0.5, 0.5, 0.5, 0.625, 0.375, 0.625, 0.375, 0.5, 0.5, 0.625, 0.5, 0.75, 0.375, 0.75, 0.375, 0.625, 0.5, 0.75, 0.5, 0.875, 0.375, 0.875, 0.375, 0.75, 0.625, 0.5, 0.625, 0.625, 0.5, 0.625, 0.5, 0.5, 0.625, 0.625, 0.625, 0.75, 0.5, 0.75, 0.5, 0.625, 0.625, 0.75, 0.625, 0.875, 0.5, 0.875, 0.5, 0.75, 0.75, 0.5, 0.75, 0.625, 0.625, 0.625, 0.625, 0.5, 0.75, 0.625, 0.75, 0.75, 0.625, 0.75, 0.625, 0.625, 0.75, 0.75, 0.75, 0.875, 0.625, 0.875, 0.625, 0.75, 0.875, 0.5, 0.875, 0.625, 0.75, 0.625, 0.75, 0.5, 0.875, 0.625, 0.875, 0.75, 0.75, 0.75, 0.75, 0.625, 0.875, 0.75, 0.875, 0.875, 0.75, 0.875, 0.75, 0.75, 1.0, 0.5, 1.0, 0.625, 0.875, 0.625, 0.875, 0.5, 1.0, 0.625, 1.0, 0.75, 0.875, 0.75, 0.875, 0.625, 1.0, 0.75, 1.0, 0.875, 0.875, 0.875, 0.875, 0.75, 0.4124, 0.3864, 0.2538, 0.4529, 0.2538, 0.04712, 0.4067, 0.1136, 0.2538, 0.4529, 0.09329, 0.3864, 0.08761, 0.1136, 0.2538, 0.04712, 0.4689, 0.25, 0.4124, 0.3864, 0.4067, 0.1136, 0.2538, 0.4529, 0.4124, 0.3864, 0.4197, 0.4197, 0.25, 0.49, 0.4124, 0.3864, 0.4689, 0.25, 0.49, 0.25, 0.4197, 0.4197, 0.4689, 0.25, 0.4067, 0.1136, 0.4197, 0.08029, 0.49, 0.25, 0.4067, 0.1136, 0.2538, 0.04712, 0.25, 0.01, 0.4197, 0.08029, 0.2538, 0.04712, 0.08761, 0.1136, 0.08029, 0.08029, 0.25, 0.01, 0.08761, 0.1136, 0.03112, 0.25, 0.01, 0.25, 0.08029, 0.08029, 0.03112, 0.25, 0.09329, 0.3864, 0.08029, 0.4197, 0.01, 0.25, 0.09329, 0.3864, 0.2538, 0.4529, 0.25, 0.49, 0.08029, 0.4197])
me_cylinder_007.materials.append(mat_material_015)
me_cylinder_007.materials.append(mat_material_016)
me_cylinder_007.use_remesh_fix_poles = True
me_cylinder_007.use_remesh_preserve_attributes = False
me_cylinder_007.use_mirror_vertex_groups = False
me_cylinder_007.update()
me_cylinder_008 = bpy.data.meshes.new('Cylinder.008')
me_cylinder_008.from_pydata([(7.576e-09, 2.017, -1.0), (0.2342, 1.0, 1.776), (1.426, 1.426, -1.0), (0.5983, 0.7071, 1.17), (2.017, -9.573e-08, -1.0), (0.7491, -4.371e-08, 0.9191), (1.426, -1.426, -1.0), (0.5983, -0.7071, 1.17), (-1.687e-07, -2.017, -1.0), (0.2342, -1.0, 1.776), (-1.426, -1.426, -1.0), (-0.7071, -0.7071, 6.896), (-2.017, 1.647e-08, -1.0), (-1.0, 1.192e-08, 6.896), (-1.426, 1.426, -1.0), (-0.7071, 0.7071, 6.896), (2.239e-09, 1.564, -0.5), (5.395e-10, 1.293, 0.0), (-1.122e-09, 1.113, 0.5), (0.7868, 0.7868, 0.5), (0.9143, 0.9143, 0.0), (1.106, 1.106, -0.5), (1.113, -4.583e-08, 0.5), (1.293, -5.392e-08, 0.0), (1.564, -6.891e-08, -0.5), (0.7868, -0.7868, 0.5), (0.9143, -0.9143, 0.0), (1.106, -1.106, -0.5), (-9.84e-08, -1.113, 0.5), (-1.125e-07, -1.293, 0.0), (-1.345e-07, -1.564, -0.5), (-0.7868, -0.7868, 0.5), (-0.9143, -0.9143, 0.0), (-1.106, -1.106, -0.5), (-1.113, 1.607e-08, 0.5), (-1.293, 1.801e-08, 0.0), (-1.564, 1.809e-08, -0.5), (-0.7868, 0.7868, 0.5), (-0.9143, 0.9143, 0.0), (-1.106, 1.106, -0.5), (0.7629, 0.2882, 0.7655)], [], [(18, 1, 3), (3, 5, 40), (22, 5, 7), (25, 7, 9), (28, 9, 11, 31), (31, 11, 13, 34), (5, 13, 11), (34, 13, 15, 37), (37, 15, 1), (0, 2, 4, 6, 8, 10, 12, 14), (14, 39, 16, 0), (39, 38, 17, 16), (38, 37, 18, 17), (12, 36, 39, 14), (36, 35, 38, 39), (35, 34, 37, 38), (10, 33, 36, 12), (33, 32, 35, 36), (32, 31, 34, 35), (8, 30, 33, 10), (30, 29, 32, 33), (29, 28, 31, 32), (6, 27, 30, 8), (27, 26, 29, 30), (26, 25, 28, 29), (4, 24, 27, 6), (24, 23, 26, 27), (23, 22, 25, 26), (2, 21, 24, 4), (21, 20, 23, 24), (20, 19, 22, 23), (0, 16, 21, 2), (16, 17, 20, 21), (17, 18, 19, 20), (5, 15, 13), (3, 1, 15), (7, 5, 11), (9, 7, 11), (5, 3, 15), (22, 19, 40), (25, 22, 7), (19, 18, 3), (18, 37, 1), (28, 25, 9), (5, 22, 40), (19, 3, 40)])
me_cylinder_008.polygons.foreach_set('material_index', [0, 1, 1, 0, 0, 0, 1, 0, 0, 0, 0, 0, 0, 0, 0, 0, 0, 0, 0, 0, 0, 0, 0, 0, 0, 0, 0, 0, 0, 0, 0, 0, 0, 0, 1, 0, 1, 0, 1, 1, 1, 0, 0, 0, 1, 1])
_uv = me_cylinder_008.uv_layers.new(name='UVMap')
_uv.uv.foreach_set('vector', [1.0, 0.875, 1.0, 1.0, 0.875, 1.0, 0.875, 1.0, 0.75, 1.0, 0.7958, 0.9542, 0.75, 0.875, 0.75, 1.0, 0.625, 1.0, 0.625, 0.875, 0.625, 1.0, 0.5, 1.0, 0.5, 0.875, 0.5, 1.0, 0.375, 1.0, 0.375, 0.875, 0.375, 0.875, 0.375, 1.0, 0.25, 1.0, 0.25, 0.875, 0.49, 0.25, 0.01, 0.25, 0.08029, 0.08029, 0.25, 0.875, 0.25, 1.0, 0.125, 1.0, 0.125, 0.875, 0.125, 0.875, 0.125, 1.0, 0.0, 1.0, 0.75, 0.49, 0.9197, 0.4197, 0.99, 0.25, 0.9197, 0.08029, 0.75, 0.01, 0.5803, 0.08029, 0.51, 0.25, 0.5803, 0.4197, 0.125, 0.5, 0.125, 0.625, 0.0, 0.625, 0.0, 0.5, 0.125, 0.625, 0.125, 0.75, 0.0, 0.75, 0.0, 0.625, 0.125, 0.75, 0.125, 0.875, 0.0, 0.875, 0.0, 0.75, 0.25, 0.5, 0.25, 0.625, 0.125, 0.625, 0.125, 0.5, 0.25, 0.625, 0.25, 0.75, 0.125, 0.75, 0.125, 0.625, 0.25, 0.75, 0.25, 0.875, 0.125, 0.875, 0.125, 0.75, 0.375, 0.5, 0.375, 0.625, 0.25, 0.625, 0.25, 0.5, 0.375, 0.625, 0.375, 0.75, 0.25, 0.75, 0.25, 0.625, 0.375, 0.75, 0.375, 0.875, 0.25, 0.875, 0.25, 0.75, 0.5, 0.5, 0.5, 0.625, 0.375, 0.625, 0.375, 0.5, 0.5, 0.625, 0.5, 0.75, 0.375, 0.75, 0.375, 0.625, 0.5, 0.75, 0.5, 0.875, 0.375, 0.875, 0.375, 0.75, 0.625, 0.5, 0.625, 0.625, 0.5, 0.625, 0.5, 0.5, 0.625, 0.625, 0.625, 0.75, 0.5, 0.75, 0.5, 0.625, 0.625, 0.75, 0.625, 0.875, 0.5, 0.875, 0.5, 0.75, 0.75, 0.5, 0.75, 0.625, 0.625, 0.625, 0.625, 0.5, 0.75, 0.625, 0.75, 0.75, 0.625, 0.75, 0.625, 0.625, 0.75, 0.75, 0.75, 0.875, 0.625, 0.875, 0.625, 0.75, 0.875, 0.5, 0.875, 0.625, 0.75, 0.625, 0.75, 0.5, 0.875, 0.625, 0.875, 0.75, 0.75, 0.75, 0.75, 0.625, 0.875, 0.75, 0.875, 0.875, 0.75, 0.875, 0.75, 0.75, 1.0, 0.5, 1.0, 0.625, 0.875, 0.625, 0.875, 0.5, 1.0, 0.625, 1.0, 0.75, 0.875, 0.75, 0.875, 0.625, 1.0, 0.75, 1.0, 0.875, 0.875, 0.875, 0.875, 0.75, 0.49, 0.25, 0.08029, 0.4197, 0.01, 0.25, 0.4197, 0.4197, 0.25, 0.49, 0.08029, 0.4197, 0.4197, 0.08029, 0.49, 0.25, 0.08029, 0.08029, 0.25, 0.01, 0.4197, 0.08029, 0.08029, 0.08029, 0.49, 0.25, 0.4197, 0.4197, 0.08029, 0.4197, 0.75, 0.875, 0.875, 0.875, 0.7958, 0.9542, 0.625, 0.875, 0.75, 0.875, 0.625, 1.0, 0.875, 0.875, 1.0, 0.875, 0.875, 1.0, 0.0, 0.875, 0.125, 0.875, 0.0, 1.0, 0.5, 0.875, 0.625, 0.875, 0.5, 1.0, 0.75, 1.0, 0.75, 0.875, 0.7958, 0.9542, 0.875, 0.875, 0.875, 1.0, 0.7958, 0.9542])
me_cylinder_008.materials.append(mat_material_017)
me_cylinder_008.materials.append(mat_material_018)
me_cylinder_008.use_remesh_fix_poles = True
me_cylinder_008.use_remesh_preserve_attributes = False
me_cylinder_008.use_mirror_vertex_groups = False
me_cylinder_008.update()
me_cylinder_009 = bpy.data.meshes.new('Cylinder.009')
me_cylinder_009.from_pydata([(0.0, 0.0, -1.0), (6.035e-09, 1.81, -1.0), (1.55, 1.55, -1.336), (1.81, -8.515e-08, -1.0), (1.28, -1.28, -1.0), (0.0328, -2.113, -1.336), (-1.28, -1.28, -1.0), (-2.113, 0.0328, -1.336), (-1.28, 1.28, -1.0), (2.17e-09, 1.478, -0.5), (1.504e-10, 1.277, 0.0), (-6.048e-10, 1.106, 0.5), (0.7821, 0.7821, 0.5), (0.9028, 0.9028, 0.0), (1.045, 1.045, -0.5), (1.106, -4.854e-08, 0.5), (1.277, -5.728e-08, 0.0), (1.478, -6.759e-08, -0.5), (0.7821, -0.7821, 0.5), (0.9028, -0.9028, 0.0), (1.045, -1.045, -0.5), (-9.73e-08, -1.106, 0.5), (-1.115e-07, -1.277, 0.0), (-1.271e-07, -1.478, -0.5), (-0.7821, -0.7821, 0.5), (-0.9028, -0.9028, 0.0), (-1.045, -1.045, -0.5), (-1.106, 1.3e-08, 0.5), (-1.277, 1.375e-08, 0.0), (-1.478, 1.466e-08, -0.5), (-0.7821, 0.7821, 0.5), (-0.9028, 0.9028, 0.0), (-1.045, 1.045, -0.5), (0.7071, 0.7071, 1.0), (0.0, 1.0, 1.0), (1.0, -4.371e-08, 1.0), (0.7071, -0.7071, 1.0), (-8.742e-08, -1.0, 1.0), (-0.7071, -0.7071, 1.0), (-1.0, 1.192e-08, 1.0), (-0.7071, 0.7071, 1.0), (0.6607, 0.6607, 1.0), (-3.664e-10, 0.9344, 1.0), (0.9344, -4.072e-08, 1.0), (0.6607, -0.6607, 1.0), (-8.206e-08, -0.9344, 1.0), (-0.6607, -0.6607, 1.0), (-0.9344, 1.127e-08, 1.0), (-0.6607, 0.6607, 1.0), (0.4366, 0.3127, 1.47), (1.642e-08, 0.4927, 1.488), (0.6175, -0.1217, 1.426), (0.4366, -0.4366, 1.426), (-3.971e-08, -0.6175, 1.426), (-0.4366, -0.4366, 1.426), (-0.6175, -0.1217, 1.426), (-0.4366, 0.3127, 1.47), (0.1965, 0.04597, 1.721), (2.889e-08, 0.1269, 1.729), (0.2779, -0.1495, 1.701), (0.1965, -0.1965, 1.703), (-1.629e-08, -0.2779, 1.703), (-0.1965, -0.1965, 1.703), (-0.2779, -0.1495, 1.701), (-0.1965, 0.04597, 1.721), (0.0, -0.1965, 1.703), (0.0, -0.1495, 1.701), (2.98e-08, 0.04597, 1.721), (0.7861, 0.8136, 1.164), (-0.01766, 1.147, 1.164), (-0.01766, 1.267, 0.5957), (1.171, 1.198, -0.541), (1.744, 1.772, -1.491), (2.04, 0.009865, -1.109), (1.663, 0.009865, -0.541), (1.171, -1.179, -0.541), (1.437, -1.445, -1.109), (0.01963, -2.392, -1.491), (-0.01766, -1.671, -0.541), (-1.206, -1.179, -0.541), (-1.472, -1.445, -1.109), (-2.42, 0.04715, -1.491), (-1.698, 0.009865, -0.541), (-0.01766, 1.69, -0.541), (-0.01766, 1.461, 0.02738), (0.8713, 0.8989, 0.5957), (1.009, 1.036, 0.02738), (1.24, 0.009865, 0.5957), (1.434, 0.009865, 0.02738), (0.8713, -0.8791, 0.5957), (1.009, -1.016, 0.02738), (-0.01766, -1.247, 0.5957), (-0.01766, -1.442, 0.02738), (-0.9066, -0.8791, 0.5957), (-1.044, -1.016, 0.02738), (-1.469, 0.009865, 0.02738), (-1.044, 1.036, 0.02738), (-1.206, 1.198, -0.541), (1.031, -0.007241, 1.164), (0.7328, 0.7133, 1.164), (0.01222, -1.026, 1.164), (0.7328, -0.7278, 1.164), (-0.7084, 0.7133, 1.164), (-1.007, -0.007241, 1.164), (0.4884, 0.3338, 1.634), (0.01222, 0.53, 1.652), (0.6856, -0.14, 1.59), (0.01222, -0.6806, 1.59), (0.4884, -0.4834, 1.59), (-0.464, -0.4834, 1.59), (-0.464, 0.3338, 1.634), (-0.6612, -0.14, 1.59), (0.2265, 0.04289, 1.885), (0.01222, 0.1312, 1.893), (-0.2021, -0.2215, 1.867), (0.01222, -0.3103, 1.867)], [], [(0, 1, 2), (23, 5, 77, 78), (0, 2, 3), (12, 33, 35, 15), (0, 3, 4), (15, 35, 36, 18), (0, 4, 5), (18, 36, 37, 21), (0, 5, 6), (21, 37, 38, 24), (0, 6, 7), (24, 38, 39, 27), (0, 7, 8), (27, 39, 40, 30), (0, 8, 1), (30, 40, 34, 11), (8, 32, 9, 1), (32, 31, 10, 9), (31, 30, 11, 10), (7, 29, 32, 8), (34, 33, 68, 69), (28, 27, 30, 31), (18, 19, 90, 89), (26, 25, 28, 29), (25, 24, 27, 28), (5, 23, 26, 6), (23, 22, 25, 26), (5, 4, 76, 77), (31, 32, 97, 96), (20, 19, 22, 23), (19, 18, 21, 22), (3, 17, 20, 4), (17, 16, 19, 20), (20, 23, 78, 75), (21, 24, 93, 91), (14, 13, 16, 17), (13, 12, 15, 16), (1, 9, 14, 2), (4, 20, 75, 76), (10, 11, 12, 13), (38, 37, 45, 46), (34, 40, 48, 42), (39, 38, 46, 47), (40, 39, 47, 48), (35, 33, 41, 43), (36, 35, 43, 44), (33, 34, 42, 41), (37, 36, 44, 45), (65, 62, 61), (50, 49, 41, 42), (43, 41, 99, 98), (51, 52, 44, 43), (56, 48, 102, 110), (53, 54, 46, 45), (54, 55, 47, 46), (49, 50, 105, 104), (56, 50, 42, 48), (62, 54, 109, 114), (57, 59, 51, 49), (59, 60, 52, 51), (60, 61, 53, 52), (47, 55, 111, 103), (62, 63, 55, 54), (63, 64, 56, 55), (64, 58, 50, 56), (67, 66, 59, 57), (58, 64, 67), (66, 63, 62, 65), (64, 63, 66, 67), (59, 66, 65, 60), (60, 65, 61), (57, 58, 67), (70, 69, 68, 85), (82, 95, 96, 97), (80, 79, 82, 81), (92, 91, 93, 94), (76, 75, 78, 77), (88, 87, 89, 90), (72, 71, 74, 73), (83, 84, 86, 71), (11, 34, 69, 70), (22, 21, 91, 92), (19, 16, 88, 90), (2, 14, 71, 72), (32, 29, 82, 97), (15, 18, 89, 87), (9, 10, 84, 83), (28, 31, 96, 95), (14, 17, 74, 71), (3, 2, 72, 73), (6, 26, 79, 80), (24, 25, 94, 93), (33, 12, 85, 68), (26, 29, 82, 79), (17, 3, 73, 74), (7, 6, 80, 81), (14, 9, 83, 71), (13, 14, 71, 86), (10, 13, 86, 84), (29, 7, 81, 82), (29, 28, 95, 82), (12, 11, 70, 85), (16, 15, 87, 88), (25, 22, 92, 94), (104, 106, 98, 99), (108, 107, 100, 101), (111, 110, 102, 103), (113, 112, 104, 105), (115, 114, 109, 107), (49, 51, 106, 104), (58, 57, 112, 113), (41, 49, 104, 99), (50, 58, 113, 105), (45, 44, 101, 100), (51, 43, 98, 106), (57, 49, 104, 112), (52, 53, 107, 108), (44, 52, 108, 101), (54, 53, 107, 109), (53, 45, 100, 107), (61, 62, 114, 115), (48, 47, 103, 102), (53, 61, 115, 107), (55, 56, 110, 111)])
me_cylinder_009.polygons.foreach_set('material_index', [0, 2, 0, 0, 0, 0, 0, 0, 0, 0, 0, 0, 0, 0, 0, 0, 0, 0, 0, 0, 2, 0, 2, 0, 0, 0, 0, 2, 2, 0, 0, 0, 0, 2, 2, 0, 0, 0, 2, 0, 0, 0, 0, 0, 0, 0, 0, 0, 1, 1, 2, 1, 2, 1, 1, 2, 1, 1, 1, 1, 1, 2, 1, 1, 1, 1, 1, 1, 1, 1, 1, 1, 2, 2, 2, 2, 2, 2, 2, 2, 2, 2, 2, 2, 2, 2, 2, 2, 2, 2, 2, 2, 2, 2, 2, 2, 2, 2, 2, 2, 2, 2, 2, 2, 2, 2, 2, 2, 2, 2, 1, 2, 1, 2, 2, 2, 2, 2, 2, 2, 2, 2, 2, 2])
_uv = me_cylinder_009.uv_layers.new(name='UVMap')
_uv.uv.foreach_set('vector', [0.75, 0.25, 0.75, 0.49, 0.9197, 0.4197, 0.5, 0.625, 0.5, 0.5, 0.5, 0.5, 0.5, 0.625, 0.75, 0.25, 0.9197, 0.4197, 0.99, 0.25, 0.875, 0.875, 0.875, 1.0, 0.75, 1.0, 0.75, 0.875, 0.75, 0.25, 0.99, 0.25, 0.9197, 0.08029, 0.75, 0.875, 0.75, 1.0, 0.625, 1.0, 0.625, 0.875, 0.75, 0.25, 0.9197, 0.08029, 0.75, 0.01, 0.625, 0.875, 0.625, 1.0, 0.5, 1.0, 0.5, 0.875, 0.75, 0.25, 0.75, 0.01, 0.5803, 0.08029, 0.5, 0.875, 0.5, 1.0, 0.375, 1.0, 0.375, 0.875, 0.75, 0.25, 0.5803, 0.08029, 0.51, 0.25, 0.375, 0.875, 0.375, 1.0, 0.25, 1.0, 0.25, 0.875, 0.75, 0.25, 0.51, 0.25, 0.5803, 0.4197, 0.25, 0.875, 0.25, 1.0, 0.125, 1.0, 0.125, 0.875, 0.75, 0.25, 0.5803, 0.4197, 0.75, 0.49, 0.125, 0.875, 0.125, 1.0, 0.0, 1.0, 0.0, 0.875, 0.125, 0.5, 0.125, 0.625, 0.0, 0.625, 0.0, 0.5, 0.125, 0.625, 0.125, 0.75, 0.0, 0.75, 0.0, 0.625, 0.125, 0.75, 0.125, 0.875, 0.0, 0.875, 0.0, 0.75, 0.25, 0.5, 0.25, 0.625, 0.125, 0.625, 0.125, 0.5, 1.0, 1.0, 0.875, 1.0, 0.875, 1.0, 1.0, 1.0, 0.25, 0.75, 0.25, 0.875, 0.125, 0.875, 0.125, 0.75, 0.625, 0.875, 0.625, 0.75, 0.625, 0.75, 0.625, 0.875, 0.375, 0.625, 0.375, 0.75, 0.25, 0.75, 0.25, 0.625, 0.375, 0.75, 0.375, 0.875, 0.25, 0.875, 0.25, 0.75, 0.5, 0.5, 0.5, 0.625, 0.375, 0.625, 0.375, 0.5, 0.5, 0.625, 0.5, 0.75, 0.375, 0.75, 0.375, 0.625, 0.75, 0.01, 0.9197, 0.08029, 0.9197, 0.08029, 0.75, 0.01, 0.125, 0.75, 0.125, 0.625, 0.125, 0.625, 0.125, 0.75, 0.625, 0.625, 0.625, 0.75, 0.5, 0.75, 0.5, 0.625, 0.625, 0.75, 0.625, 0.875, 0.5, 0.875, 0.5, 0.75, 0.75, 0.5, 0.75, 0.625, 0.625, 0.625, 0.625, 0.5, 0.75, 0.625, 0.75, 0.75, 0.625, 0.75, 0.625, 0.625, 0.625, 0.625, 0.5, 0.625, 0.5, 0.625, 0.625, 0.625, 0.5, 0.875, 0.375, 0.875, 0.375, 0.875, 0.5, 0.875, 0.875, 0.625, 0.875, 0.75, 0.75, 0.75, 0.75, 0.625, 0.875, 0.75, 0.875, 0.875, 0.75, 0.875, 0.75, 0.75, 1.0, 0.5, 1.0, 0.625, 0.875, 0.625, 0.875, 0.5, 0.625, 0.5, 0.625, 0.625, 0.625, 0.625, 0.625, 0.5, 1.0, 0.75, 1.0, 0.875, 0.875, 0.875, 0.875, 0.75, 0.375, 1.0, 0.5, 1.0, 0.5, 1.0, 0.375, 1.0, 0.0, 1.0, 0.125, 1.0, 0.125, 1.0, 0.0, 1.0, 0.25, 1.0, 0.375, 1.0, 0.375, 1.0, 0.25, 1.0, 0.125, 1.0, 0.25, 1.0, 0.25, 1.0, 0.125, 1.0, 0.75, 1.0, 0.875, 1.0, 0.875, 1.0, 0.75, 1.0, 0.625, 1.0, 0.75, 1.0, 0.75, 1.0, 0.625, 1.0, 0.875, 1.0, 1.0, 1.0, 1.0, 1.0, 0.875, 1.0, 0.5, 1.0, 0.625, 1.0, 0.625, 1.0, 0.5, 1.0, 0.25, 0.1995, 0.1995, 0.1995, 0.25, 0.1786, 0.25, 0.4086, 0.3621, 0.3621, 0.4197, 0.4197, 0.25, 0.49, 0.75, 1.0, 0.875, 1.0, 0.875, 1.0, 0.75, 1.0, 0.4086, 0.25, 0.3621, 0.1379, 0.4197, 0.08029, 0.49, 0.25, 0.1379, 0.3621, 0.08029, 0.4197, 0.08029, 0.4197, 0.1379, 0.3621, 0.25, 0.0914, 0.1379, 0.1379, 0.08029, 0.08029, 0.25, 0.01, 0.1379, 0.1379, 0.0914, 0.25, 0.01, 0.25, 0.08029, 0.08029, 0.3621, 0.3621, 0.25, 0.4086, 0.25, 0.4086, 0.3621, 0.3621, 0.1379, 0.3621, 0.25, 0.4086, 0.25, 0.49, 0.08029, 0.4197, 0.1995, 0.1995, 0.1379, 0.1379, 0.1379, 0.1379, 0.1995, 0.1995, 0.3005, 0.3005, 0.3214, 0.25, 0.4086, 0.25, 0.3621, 0.3621, 0.3214, 0.25, 0.3005, 0.1995, 0.3621, 0.1379, 0.4086, 0.25, 0.3005, 0.1995, 0.25, 0.1786, 0.25, 0.0914, 0.3621, 0.1379, 0.01, 0.25, 0.0914, 0.25, 0.0914, 0.25, 0.01, 0.25, 0.1995, 0.1995, 0.1786, 0.25, 0.0914, 0.25, 0.1379, 0.1379, 0.1786, 0.25, 0.1995, 0.3005, 0.1379, 0.3621, 0.0914, 0.25, 0.1995, 0.3005, 0.25, 0.3214, 0.25, 0.4086, 0.1379, 0.3621, 0.25, 0.3005, 0.25, 0.25, 0.3214, 0.25, 0.3005, 0.3005, 0.25, 0.3214, 0.1995, 0.3005, 0.25, 0.3005, 0.25, 0.25, 0.1786, 0.25, 0.1995, 0.1995, 0.25, 0.1995, 0.1995, 0.3005, 0.1786, 0.25, 0.25, 0.25, 0.25, 0.3005, 0.3214, 0.25, 0.25, 0.25, 0.25, 0.1995, 0.3005, 0.1995, 0.3005, 0.1995, 0.25, 0.1995, 0.25, 0.1786, 0.3005, 0.3005, 0.25, 0.3214, 0.25, 0.3005, 1.0, 0.875, 1.0, 1.0, 0.875, 1.0, 0.875, 0.875, 0.25, 0.625, 0.25, 0.75, 0.125, 0.75, 0.125, 0.625, 0.375, 0.5, 0.375, 0.625, 0.25, 0.625, 0.25, 0.5, 0.5, 0.75, 0.5, 0.875, 0.375, 0.875, 0.375, 0.75, 0.625, 0.5, 0.625, 0.625, 0.5, 0.625, 0.5, 0.5, 0.75, 0.75, 0.75, 0.875, 0.625, 0.875, 0.625, 0.75, 0.875, 0.5, 0.875, 0.625, 0.75, 0.625, 0.75, 0.5, 1.0, 0.625, 1.0, 0.75, 0.875, 0.75, 0.875, 0.625, 0.0, 0.875, 0.0, 1.0, 0.0, 1.0, 0.0, 0.875, 0.5, 0.75, 0.5, 0.875, 0.5, 0.875, 0.5, 0.75, 0.625, 0.75, 0.75, 0.75, 0.75, 0.75, 0.625, 0.75, 0.875, 0.5, 0.875, 0.625, 0.875, 0.625, 0.875, 0.5, 0.125, 0.625, 0.25, 0.625, 0.25, 0.625, 0.125, 0.625, 0.75, 0.875, 0.625, 0.875, 0.625, 0.875, 0.75, 0.875, 0.0, 0.625, 0.0, 0.75, 0.0, 0.75, 0.0, 0.625, 0.25, 0.75, 0.125, 0.75, 0.125, 0.75, 0.25, 0.75, 0.875, 0.625, 0.75, 0.625, 0.75, 0.625, 0.875, 0.625, 0.99, 0.25, 0.9197, 0.4197, 0.9197, 0.4197, 0.99, 0.25, 0.375, 0.5, 0.375, 0.625, 0.375, 0.625, 0.375, 0.5, 0.375, 0.875, 0.375, 0.75, 0.375, 0.75, 0.375, 0.875, 0.875, 1.0, 0.875, 0.875, 0.875, 0.875, 0.875, 1.0, 0.375, 0.625, 0.25, 0.625, 0.25, 0.625, 0.375, 0.625, 0.75, 0.625, 0.75, 0.5, 0.75, 0.5, 0.75, 0.625, 0.51, 0.25, 0.5803, 0.08029, 0.5803, 0.08029, 0.51, 0.25, 0.875, 0.625, 1.0, 0.625, 1.0, 0.625, 0.875, 0.625, 0.875, 0.75, 0.875, 0.625, 0.875, 0.625, 0.875, 0.75, 1.0, 0.75, 0.875, 0.75, 0.875, 0.75, 1.0, 0.75, 0.25, 0.625, 0.25, 0.5, 0.25, 0.5, 0.25, 0.625, 0.25, 0.625, 0.25, 0.75, 0.25, 0.75, 0.25, 0.625, 0.875, 0.875, 1.0, 0.875, 1.0, 0.875, 0.875, 0.875, 0.75, 0.75, 0.75, 0.875, 0.75, 0.875, 0.75, 0.75, 0.375, 0.75, 0.5, 0.75, 0.5, 0.75, 0.375, 0.75, 0.3621, 0.3621, 0.4086, 0.25, 0.49, 0.25, 0.4197, 0.4197, 0.3621, 0.1379, 0.25, 0.0914, 0.25, 0.01, 0.4197, 0.08029, 0.0914, 0.25, 0.1379, 0.3621, 0.08029, 0.4197, 0.01, 0.25, 0.25, 0.3214, 0.3005, 0.3005, 0.3621, 0.3621, 0.25, 0.4086, 0.25, 0.1786, 0.1995, 0.1995, 0.1379, 0.1379, 0.25, 0.0914, 0.3621, 0.3621, 0.4086, 0.25, 0.4086, 0.25, 0.3621, 0.3621, 0.25, 0.3214, 0.3005, 0.3005, 0.3005, 0.3005, 0.25, 0.3214, 0.4197, 0.4197, 0.3621, 0.3621, 0.3621, 0.3621, 0.4197, 0.4197, 0.25, 0.4086, 0.25, 0.3214, 0.25, 0.3214, 0.25, 0.4086, 0.5, 1.0, 0.625, 1.0, 0.625, 1.0, 0.5, 1.0, 0.4086, 0.25, 0.49, 0.25, 0.49, 0.25, 0.4086, 0.25, 0.3005, 0.3005, 0.3621, 0.3621, 0.3621, 0.3621, 0.3005, 0.3005, 0.3621, 0.1379, 0.25, 0.0914, 0.25, 0.0914, 0.3621, 0.1379, 0.4197, 0.08029, 0.3621, 0.1379, 0.3621, 0.1379, 0.4197, 0.08029, 0.1379, 0.1379, 0.25, 0.0914, 0.25, 0.0914, 0.1379, 0.1379, 0.25, 0.0914, 0.25, 0.01, 0.25, 0.01, 0.25, 0.0914, 0.25, 0.1786, 0.1995, 0.1995, 0.1995, 0.1995, 0.25, 0.1786, 0.125, 1.0, 0.25, 1.0, 0.25, 1.0, 0.125, 1.0, 0.25, 0.0914, 0.25, 0.1786, 0.25, 0.1786, 0.25, 0.0914, 0.0914, 0.25, 0.1379, 0.3621, 0.1379, 0.3621, 0.0914, 0.25])
me_cylinder_009.materials.append(mat_material_011)
me_cylinder_009.materials.append(mat_material_012)
me_cylinder_009.materials.append(mat_material_019)
me_cylinder_009.use_remesh_fix_poles = True
me_cylinder_009.use_remesh_preserve_attributes = False
me_cylinder_009.use_mirror_vertex_groups = False
me_cylinder_009.update()

# ---- objects
ob_cylinder = bpy.data.objects.new('Cylinder', me_cylinder)
ob_cylinder_001 = bpy.data.objects.new('Cylinder.001', me_cylinder_001)
ob_cylinder_002 = bpy.data.objects.new('Cylinder.002', me_cylinder_002)
ob_cylinder_003 = bpy.data.objects.new('Cylinder.003', me_cylinder_003)
ob_cylinder_004 = bpy.data.objects.new('Cylinder.004', me_cylinder_004)
ob_cylinder_005 = bpy.data.objects.new('Cylinder.005', me_cylinder_005)
ob_cylinder_006 = bpy.data.objects.new('Cylinder.006', me_cylinder_006)
ob_cylinder_007 = bpy.data.objects.new('Cylinder.007', me_cylinder_007)
ob_cylinder_008 = bpy.data.objects.new('Cylinder.008', me_cylinder_008)
ob_cylinder_009 = bpy.data.objects.new('Cylinder.009', me_cylinder_009)

# ---- transforms, parenting, visibility, modifiers, constraints
ob_cylinder.location = (0.0, 105.6, 0.0)
ob_cylinder.lineart.crease_threshold = 0.0
ob_cylinder_001.location = (0.0, 95.57, 0.0)
ob_cylinder_001.rotation_euler = (1.571, -0.0, 0.0)
ob_cylinder_001.scale = (1.0, 1.0, 3.397)
ob_cylinder_001.lineart.crease_threshold = 0.0
ob_cylinder_002.location = (0.0, 85.57, 0.0)
ob_cylinder_002.lineart.crease_threshold = 0.0
ob_cylinder_003.location = (0.0, 65.57, 0.0)
ob_cylinder_003.rotation_euler = (-1.571, -0.0, 0.0)
ob_cylinder_003.lineart.crease_threshold = 0.0
ob_cylinder_004.location = (0.0, 50.0, 0.0)
ob_cylinder_004.lineart.crease_threshold = 0.0
ob_cylinder_005.location = (0.0, 40.0, 0.0)
ob_cylinder_005.lineart.crease_threshold = 0.0
ob_cylinder_006.location = (0.0, 30.0, 0.0)
ob_cylinder_006.lineart.crease_threshold = 0.0
ob_cylinder_007.location = (0.0, 20.0, 0.0)
ob_cylinder_007.lineart.crease_threshold = 0.0
ob_cylinder_008.location = (0.0, 10.0, 0.0)
ob_cylinder_008.lineart.crease_threshold = 0.0
ob_cylinder_009.location = (0.0, 0.0, 0.0)
ob_cylinder_009.lineart.crease_threshold = 0.0

# ---- collection membership
col_collection.objects.link(ob_cylinder)
col_collection.objects.link(ob_cylinder_001)
col_collection.objects.link(ob_cylinder_002)
col_collection.objects.link(ob_cylinder_003)
col_collection.objects.link(ob_cylinder_004)
col_collection.objects.link(ob_cylinder_005)
col_collection.objects.link(ob_cylinder_006)
col_collection.objects.link(ob_cylinder_007)
col_collection.objects.link(ob_cylinder_008)
col_collection.objects.link(ob_cylinder_009)

# ---- scene / render settings (as saved in the file)
scene.frame_start = 1; scene.frame_end = 250; scene.frame_set(1)
scene.render.engine = 'BLENDER_EEVEE_NEXT'
scene.cycles.use_denoising = False
scene.cycles.samples = 128
scene.cycles.sampling_pattern = 'TABULATED_SOBOL'
scene.cycles.use_adaptive_sampling = False
scene.cycles.use_light_tree = False
scene.view_settings.view_transform = 'Filmic'
bpy.context.view_layer.update()

# ---- added for rendering (the .blend has no active camera and no usable light): camera, sun
cam_auto = bpy.data.cameras.new('AutoCamera')
cam_auto.lens = 50.0
cam_auto.sensor_width = 36.0
cam_auto.clip_end = 1789.89
ob_auto_camera = bpy.data.objects.new('AutoCamera', cam_auto)
scene.collection.objects.link(ob_auto_camera)
ob_auto_camera.location = (102.147, -69.9047, 84.2295)
ob_auto_camera.rotation_euler = (1.09748, -7.21219e-08, 0.694738)
scene.camera = ob_auto_camera
light_auto_sun = bpy.data.lights.new('AutoSun', 'SUN')
light_auto_sun.energy = 3.0
light_auto_sun.angle = 0.0523599
ob_auto_sun = bpy.data.objects.new('AutoSun', light_auto_sun)
scene.collection.objects.link(ob_auto_sun)
ob_auto_sun.rotation_euler = (0.872665, 0.174533, 0.523599)
bpy.context.view_layer.update()
